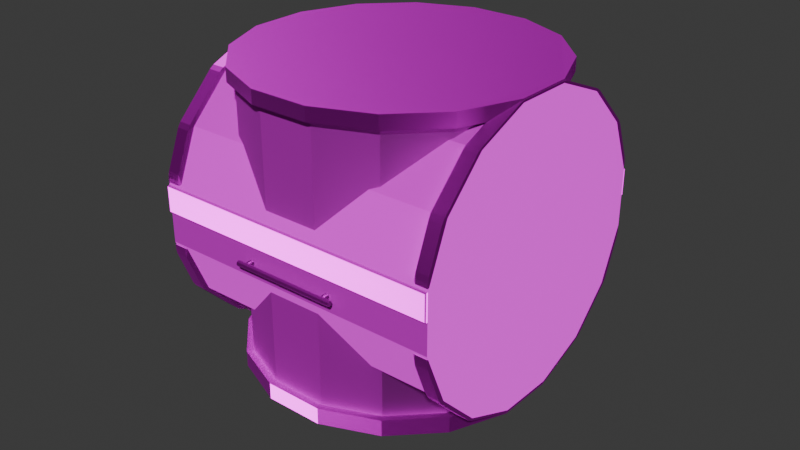 # Source: Module-3-Centre-2.blend  (saved by Blender 4.5.90; exported with 4.5.12 LTS)
import bpy
from mathutils import Matrix  # noqa: F401  (used for matrix-valued properties, if any)

bpy.ops.wm.read_factory_settings(use_empty=True)
scene = bpy.context.scene
scene.name = 'Scene'

# ---- collections
col_collection = bpy.data.collections.new('Collection'); scene.collection.children.link(col_collection)

# ---- images (referenced by path relative to the original .blend; pixels are not part of the script)
import os
ASSET_DIR = os.environ.get("B2B_ASSET_DIR", "")  # directory of the original .blend (textures are referenced by path, not embedded)
HERE = os.path.dirname(os.path.abspath(__file__))  # packed textures are extracted next to this script under _unpacked/

def load_image(name, relpath, width, height, colorspace="sRGB"):
    """Load a texture the original file referenced (path relative to the .blend, or extracted next to this script)."""
    p = next((c for c in (os.path.join(HERE, relpath), os.path.join(ASSET_DIR, relpath)) if relpath and os.path.exists(c)), "")
    if p:
        img = bpy.data.images.load(p, check_existing=True)
        img.name = name
    else:  # same state as the original file: an image datablock whose file is absent (Cycles renders it pink)
        img = bpy.data.images.new(name, width, height)
        img.source = "FILE"
        img.filepath = "//" + (relpath or name)
    img.colorspace_settings.name = colorspace
    return img
img_cushion_jpg = load_image('cushion.jpg', 'cushion.jpg', 1024, 1024, 'sRGB')
img_cushion_normal_jpg = load_image('cushion_normal.jpg', 'cushion_normal.jpg', 1024, 1024, 'sRGB')
img_galvanized_steel_jpg = load_image('galvanized_steel.jpg', 'galvanized_steel.jpg', 1024, 1024, 'sRGB')
img_steel_normal_jpg = load_image('steel_normal.jpg', 'steel_normal.jpg', 1024, 1024, 'sRGB')
img_snow_jpg = load_image('snow.jpg', 'snow.jpg', 1024, 1024, 'sRGB')
img_fabric_normal_jpg = load_image('fabric_normal.jpg', 'fabric_normal.jpg', 1024, 1024, 'sRGB')
img_aluminum_jpg = load_image('aluminum.jpg', 'aluminum.jpg', 1024, 1024, 'sRGB')
img_caution_tape_jpg = load_image('caution_tape.jpg', 'caution_tape.jpg', 1024, 1024, 'sRGB')
img_checkered_normal_jpg = load_image('checkered_normal.jpg', 'checkered_normal.jpg', 1024, 1024, 'sRGB')

# ---- materials (node trees are filled in below, after node groups)
mat_cushion_material = bpy.data.materials.new('Cushion_Material')
mat_metallic_material = bpy.data.materials.new('Metallic Material')
mat_hull_material = bpy.data.materials.new('Hull Material')
mat_aluminum_material = bpy.data.materials.new('Aluminum Material')
mat_bar_material = bpy.data.materials.new('Bar_Material')

# ---- material node trees
mat_cushion_material.use_nodes = True; mat_cushion_material.node_tree.nodes.clear()
_N = mat_cushion_material.node_tree.nodes; _L = mat_cushion_material.node_tree.links
n0 = _N.new('ShaderNodeBsdfPrincipled'); n0.name = 'Principled BSDF'; n0.location = (-200, 100)
n0.inputs[2].default_value = 1.0
n1 = _N.new('ShaderNodeOutputMaterial'); n1.name = 'Material Output'; n1.location = (200, 100)
n2 = _N.new('ShaderNodeTexImage'); n2.name = 'Image Texture'; n2.location = (-591, 81)
n2.image = img_cushion_jpg
n3 = _N.new('ShaderNodeTexImage'); n3.name = 'Image Texture.001'; n3.location = (-709, -223)
n3.image = img_cushion_normal_jpg
n4 = _N.new('ShaderNodeNormalMap'); n4.name = 'Normal Map'; n4.location = (-441, -231)
n5 = _N.new('ShaderNodeTexCoord'); n5.name = 'Texture Coordinate'; n5.location = (-1170, -102)
n6 = _N.new('ShaderNodeMapping'); n6.name = 'Mapping'; n6.location = (-970, -165)
n6.inputs[3].default_value = (20.0, 20.0, 20.0)
_L.new(n0.outputs[0], n1.inputs[0])
_L.new(n3.outputs[0], n4.inputs[1])
_L.new(n5.outputs[2], n6.inputs[0])
_L.new(n6.outputs[0], n2.inputs[0])
_L.new(n6.outputs[0], n3.inputs[0])
_L.new(n2.outputs[0], n0.inputs[0])
_L.new(n4.outputs[0], n0.inputs[5])
n1.is_active_output = True
mat_metallic_material.use_nodes = True; mat_metallic_material.node_tree.nodes.clear()
_N = mat_metallic_material.node_tree.nodes; _L = mat_metallic_material.node_tree.links
n0 = _N.new('ShaderNodeBsdfPrincipled'); n0.name = 'Principled BSDF'; n0.location = (-200, 100)
n0.inputs[1].default_value = 1.0
n1 = _N.new('ShaderNodeOutputMaterial'); n1.name = 'Material Output'; n1.location = (200, 100)
n2 = _N.new('ShaderNodeTexImage'); n2.name = 'Image Texture'; n2.location = (-630, 94)
n2.image = img_galvanized_steel_jpg
n3 = _N.new('ShaderNodeTexImage'); n3.name = 'Image Texture.001'; n3.location = (-747, -210)
n3.image = img_steel_normal_jpg
n4 = _N.new('ShaderNodeNormalMap'); n4.name = 'Normal Map'; n4.location = (-480, -218)
n5 = _N.new('ShaderNodeTexCoord'); n5.name = 'Texture Coordinate'; n5.location = (-1209, -89)
n6 = _N.new('ShaderNodeMapping'); n6.name = 'Mapping'; n6.location = (-1009, -152)
n6.inputs[3].default_value = (2.5, 2.5, 2.5)
_L.new(n0.outputs[0], n1.inputs[0])
_L.new(n2.outputs[0], n0.inputs[0])
_L.new(n3.outputs[0], n4.inputs[1])
_L.new(n4.outputs[0], n0.inputs[5])
_L.new(n5.outputs[2], n6.inputs[0])
_L.new(n6.outputs[0], n2.inputs[0])
_L.new(n6.outputs[0], n3.inputs[0])
n1.is_active_output = True
mat_hull_material.use_nodes = True; mat_hull_material.node_tree.nodes.clear()
_N = mat_hull_material.node_tree.nodes; _L = mat_hull_material.node_tree.links
n0 = _N.new('ShaderNodeBsdfPrincipled'); n0.name = 'Principled BSDF'; n0.location = (-200, 100)
n0.inputs[1].default_value = 0.2
n0.inputs[2].default_value = 0.8
n1 = _N.new('ShaderNodeOutputMaterial'); n1.name = 'Material Output'; n1.location = (200, 100)
n2 = _N.new('ShaderNodeTexImage'); n2.name = 'Image Texture'; n2.location = (-551, 83)
n2.image = img_snow_jpg
n3 = _N.new('ShaderNodeTexImage'); n3.name = 'Image Texture.001'; n3.location = (-669, -221)
n3.image = img_fabric_normal_jpg
n4 = _N.new('ShaderNodeNormalMap'); n4.name = 'Normal Map'; n4.location = (-401, -229)
n5 = _N.new('ShaderNodeTexCoord'); n5.name = 'Texture Coordinate'; n5.location = (-1130, -100)
n6 = _N.new('ShaderNodeMapping'); n6.name = 'Mapping'; n6.location = (-930, -163)
n6.inputs[3].default_value = (3.0, 3.0, 3.0)
_L.new(n0.outputs[0], n1.inputs[0])
_L.new(n3.outputs[0], n4.inputs[1])
_L.new(n5.outputs[2], n6.inputs[0])
_L.new(n6.outputs[0], n2.inputs[0])
_L.new(n6.outputs[0], n3.inputs[0])
_L.new(n2.outputs[0], n0.inputs[0])
_L.new(n4.outputs[0], n0.inputs[5])
n1.is_active_output = True
mat_aluminum_material.use_nodes = True; mat_aluminum_material.node_tree.nodes.clear()
_N = mat_aluminum_material.node_tree.nodes; _L = mat_aluminum_material.node_tree.links
n0 = _N.new('ShaderNodeBsdfPrincipled'); n0.name = 'Principled BSDF'; n0.location = (-200, 100)
n1 = _N.new('ShaderNodeOutputMaterial'); n1.name = 'Material Output'; n1.location = (200, 100)
n2 = _N.new('ShaderNodeTexImage'); n2.name = 'Image Texture'; n2.location = (-584, 102)
n2.image = img_aluminum_jpg
n3 = _N.new('ShaderNodeTexImage'); n3.name = 'Image Texture.001'; n3.location = (-701, -202)
n3.image = img_steel_normal_jpg
n4 = _N.new('ShaderNodeNormalMap'); n4.name = 'Normal Map'; n4.location = (-434, -210)
n5 = _N.new('ShaderNodeTexCoord'); n5.name = 'Texture Coordinate'; n5.location = (-1162, -81)
n6 = _N.new('ShaderNodeMapping'); n6.name = 'Mapping'; n6.location = (-963, -144)
n6.inputs[3].default_value = (2.5, 2.5, 2.5)
_L.new(n0.outputs[0], n1.inputs[0])
_L.new(n3.outputs[0], n4.inputs[1])
_L.new(n5.outputs[2], n6.inputs[0])
_L.new(n6.outputs[0], n2.inputs[0])
_L.new(n6.outputs[0], n3.inputs[0])
_L.new(n4.outputs[0], n0.inputs[5])
_L.new(n2.outputs[0], n0.inputs[0])
n1.is_active_output = True
mat_bar_material.use_nodes = True; mat_bar_material.node_tree.nodes.clear()
_N = mat_bar_material.node_tree.nodes; _L = mat_bar_material.node_tree.links
n0 = _N.new('ShaderNodeBsdfPrincipled'); n0.name = 'Principled BSDF'; n0.location = (-200, 100)
n0.inputs[1].default_value = 1.0
n1 = _N.new('ShaderNodeOutputMaterial'); n1.name = 'Material Output'; n1.location = (200, 100)
n2 = _N.new('ShaderNodeTexImage'); n2.name = 'Image Texture'; n2.location = (-816, 105)
n2.image = img_caution_tape_jpg
n3 = _N.new('ShaderNodeTexImage'); n3.name = 'Image Texture.001'; n3.location = (-754, -202)
n3.image = img_checkered_normal_jpg
n4 = _N.new('ShaderNodeNormalMap'); n4.name = 'Normal Map'; n4.location = (-485, -223)
n5 = _N.new('ShaderNodeTexCoord'); n5.name = 'Texture Coordinate'; n5.location = (-1226, -12)
n6 = _N.new('ShaderNodeMapping'); n6.name = 'Mapping'; n6.location = (-1053, -81)
n6.inputs[2].default_value = (0.0, 0.0, 1.571)
n6.inputs[3].default_value = (1.0, 10.0, 1.0)
_L.new(n0.outputs[0], n1.inputs[0])
_L.new(n3.outputs[0], n4.inputs[1])
_L.new(n5.outputs[2], n6.inputs[0])
_L.new(n6.outputs[0], n2.inputs[0])
_L.new(n6.outputs[0], n3.inputs[0])
_L.new(n2.outputs[0], n0.inputs[0])
_L.new(n4.outputs[0], n0.inputs[5])
n1.is_active_output = True

# ---- world
world_world = bpy.data.worlds.new('World'); scene.world = world_world
world_world.use_nodes = True; world_world.node_tree.nodes.clear()
_N = world_world.node_tree.nodes; _L = world_world.node_tree.links
n0 = _N.new('ShaderNodeOutputWorld'); n0.name = 'World Output'; n0.location = (200, 100)
n1 = _N.new('ShaderNodeBackground'); n1.name = 'Background'; n1.location = (-200, 100)
n1.inputs[0].default_value = (0.05088, 0.05088, 0.05088, 1.0)
_L.new(n1.outputs[0], n0.inputs[0])
n0.is_active_output = True
world_world.color = (0.05088, 0.05088, 0.05088)
world_world.sun_shadow_jitter_overblur = 0.0

# ---- meshes
me_cylinder_006 = bpy.data.meshes.new('Cylinder.006')
me_cylinder_006.from_pydata([(-0.6859, -0.6859, 1.087), (-0.8962, -0.3712, 1.087), (0.6859, 0.6859, 1.087), (0.8962, 0.3712, 1.087), (-0.3712, -0.8962, 1.087), (0.3712, 0.8962, 1.087), (3.035e-09, -0.97, 1.087), (-0.3712, 0.8962, 1.087), (-2.677e-08, 0.97, 1.087), (0.3712, -0.8962, 1.087), (-0.6859, 0.6859, 1.087), (0.6859, -0.6859, 1.087), (-0.8962, 0.3712, 1.087), (0.8962, -0.3712, 1.087), (-0.97, 5.269e-08, 1.087), (0.97, 8.25e-08, 1.087), (-0.8962, -0.3712, 1.991), (0.8962, 0.3712, 1.991), (-4.501e-08, 0.97, 1.991), (-0.6859, -0.6859, 1.991), (0.6859, 0.6859, 1.991), (-0.3712, -0.8962, 1.991), (0.3712, 0.8962, 1.991), (-1.521e-08, -0.97, 1.991), (-0.3712, 0.8962, 1.991), (0.3712, -0.8962, 1.991), (-0.6859, 0.6859, 1.991), (0.6859, -0.6859, 1.991), (-0.8962, 0.3712, 1.991), (0.8962, -0.3712, 1.991), (-0.97, 3.472e-07, 1.991), (0.97, 3.77e-07, 1.991)], [], [(1, 0, 19, 16), (3, 2, 20, 17), (0, 4, 21, 19), (2, 5, 22, 20), (4, 6, 23, 21), (8, 7, 24, 18), (5, 8, 18, 22), (6, 9, 25, 23), (7, 10, 26, 24), (9, 11, 27, 25), (10, 12, 28, 26), (11, 13, 29, 27), (12, 14, 30, 28), (13, 15, 31, 29), (14, 1, 16, 30), (15, 3, 17, 31)])
_uv = me_cylinder_006.uv_layers.new(name='UVMap')
_uv.uv.foreach_set('vector', [0.311, 0.7153, 0.2915, 0.7153, 0.2915, 0.6493, 0.311, 0.6493, 0.2441, 0.8541, 0.2246, 0.8541, 0.2246, 0.7881, 0.2441, 0.7881, 0.3702, 0.9791, 0.3446, 0.9791, 0.3446, 0.9131, 0.3702, 0.9131, 0.2246, 0.8541, 0.1991, 0.8541, 0.1991, 0.7881, 0.2246, 0.7881, 0.3446, 0.9791, 0.317, 0.9791, 0.317, 0.9131, 0.3446, 0.9131, 0.1714, 0.8541, 0.1459, 0.8541, 0.1459, 0.7881, 0.1714, 0.7881, 0.1991, 0.8541, 0.1714, 0.8541, 0.1714, 0.7881, 0.1991, 0.7881, 0.317, 0.9791, 0.2915, 0.9791, 0.2915, 0.9131, 0.317, 0.9131, 0.4092, 0.7153, 0.3897, 0.7153, 0.3897, 0.6493, 0.4092, 0.6493, 0.3897, 0.8472, 0.3702, 0.8472, 0.3702, 0.7812, 0.3897, 0.7812, 0.3897, 0.7153, 0.3642, 0.7153, 0.3642, 0.6493, 0.3897, 0.6493, 0.3702, 0.8472, 0.3446, 0.8472, 0.3446, 0.7812, 0.3702, 0.7812, 0.3642, 0.7153, 0.3365, 0.7153, 0.3365, 0.6493, 0.3642, 0.6493, 0.3446, 0.8472, 0.317, 0.8472, 0.317, 0.7812, 0.3446, 0.7812, 0.3365, 0.7153, 0.311, 0.7153, 0.311, 0.6493, 0.3365, 0.6493, 0.317, 0.8472, 0.2915, 0.8472, 0.2915, 0.7812, 0.317, 0.7812])
me_cylinder_006.materials.append(mat_cushion_material)
me_cylinder_006.update()
me_cylinder_004 = bpy.data.meshes.new('Cylinder.004')
me_cylinder_004.from_pydata([(0.0, -1.0, -1.0), (0.0, -1.0, 1.0), (-0.3827, -0.9239, -1.0), (-0.3827, -0.9239, 1.0), (-0.7071, -0.7071, -1.0), (-0.7071, -0.7071, 1.0), (-0.9239, -0.3827, -1.0), (-0.9239, -0.3827, 1.0), (-1.0, 0.0, -1.0), (-1.0, 0.0, 1.0), (-0.9239, 0.3827, -1.0), (-0.9239, 0.3827, 1.0), (-0.7071, 0.7071, -1.0), (-0.7071, 0.7071, 1.0), (-0.3827, 0.9239, -1.0), (-0.3827, 0.9239, 1.0)], [], [(0, 1, 3, 2), (2, 3, 5, 4), (4, 5, 7, 6), (6, 7, 9, 8), (8, 9, 11, 10), (10, 11, 13, 12), (12, 13, 15, 14)])
_uv = me_cylinder_004.uv_layers.new(name='UVMap')
_uv.uv.foreach_set('vector', [0.9055, 0.8775, 0.9055, 0.7315, 0.9334, 0.7315, 0.9334, 0.8775, 0.9334, 0.8775, 0.9334, 0.7315, 0.9613, 0.7315, 0.9613, 0.8775, 0.9613, 0.8775, 0.9613, 0.7315, 0.985, 0.7315, 0.985, 0.8775, -4.349e-09, 0.7295, -4.349e-09, 0.5836, 0.0263, 0.5836, 0.0263, 0.7295, 0.0263, 0.7295, 0.0263, 0.5836, 0.05477, 0.5836, 0.05477, 0.7295, 0.05477, 0.7295, 0.05477, 0.5836, 0.08107, 0.5836, 0.08107, 0.7295, 0.08107, 0.7295, 0.08107, 0.5836, 0.1012, 0.5836, 0.1012, 0.7295])
me_cylinder_004.materials.append(mat_cushion_material)
me_cylinder_004.update()
me_cylinder_005 = bpy.data.meshes.new('Cylinder.005')
me_cylinder_005.from_pydata([(0.0, -1.0, -1.0), (0.0, -1.0, 1.0), (-0.3827, 0.9239, -1.0), (-0.3827, 0.9239, 1.0), (-0.2071, 0.9589, -1.0), (-0.2071, 0.9589, 1.0), (0.1756, -0.965, -1.0), (0.1756, -0.965, 1.0), (-0.2093, 0.9692, -1.0), (-0.2179, 0.9748, -0.9928), (-0.211, 0.9725, -0.999), (-0.2141, 0.9746, -0.9964), (-0.2179, 0.9748, 0.9928), (-0.2093, 0.9692, 1.0), (-0.2141, 0.9746, 0.9964), (-0.211, 0.9725, 0.999), (0.1717, -0.9838, -0.9928), (0.1775, -0.9753, -1.0), (0.1751, -0.9822, -0.9964), (0.1772, -0.979, -0.999), (0.1775, -0.9753, 1.0), (0.1717, -0.9838, 0.9928), (0.1772, -0.979, 0.999), (0.1751, -0.9822, 0.9964), (0.01054, -1.016, -0.9928), (0.002042, -1.01, -1.0), (0.006804, -1.016, -0.9964), (0.003695, -1.014, -0.999), (0.002042, -1.01, 1.0), (0.01054, -1.016, 0.9928), (0.003695, -1.014, 0.999), (0.006804, -1.016, 0.9964), (-0.379, 0.9427, -0.9928), (-0.3847, 0.9342, -1.0), (-0.3824, 0.941, -0.9964), (-0.3845, 0.9379, -0.999), (-0.3847, 0.9342, 1.0), (-0.379, 0.9427, 0.9928), (-0.3845, 0.9379, 0.999), (-0.3824, 0.941, 0.9964)], [], [(9, 12, 14, 11), (11, 14, 15, 10), (10, 15, 13, 8), (21, 16, 18, 23), (23, 18, 19, 22), (22, 19, 17, 20), (16, 24, 26, 18), (18, 26, 27, 19), (19, 27, 25, 17), (29, 21, 23, 31), (31, 23, 22, 30), (30, 22, 20, 28), (28, 25, 27, 30), (30, 27, 26, 31), (31, 26, 24, 29), (37, 32, 34, 39), (39, 34, 35, 38), (38, 35, 33, 36), (32, 9, 11, 34), (34, 11, 10, 35), (35, 10, 8, 33), (12, 37, 39, 14), (14, 39, 38, 15), (15, 38, 36, 13), (13, 5, 4, 8), (32, 37, 12, 9), (33, 8, 4, 2), (36, 3, 5, 13), (17, 6, 7, 20), (16, 21, 29, 24), (25, 0, 6, 17), (20, 7, 1, 28), (1, 0, 25, 28), (2, 3, 36, 33)])
_uv = me_cylinder_005.uv_layers.new(name='UVMap')
_uv.uv.foreach_set('vector', [0.1408, 0.7289, 0.1408, 0.584, 0.1411, 0.5838, 0.1411, 0.7292, 0.1411, 0.7292, 0.1411, 0.5838, 0.1413, 0.5836, 0.1413, 0.7294, 0.7217, 0.7268, 0.7217, 0.581, 0.7219, 0.5809, 0.7219, 0.7268, 0.1159, 0.584, 0.1159, 0.7289, 0.1156, 0.7292, 0.1156, 0.5838, 0.1156, 0.5838, 0.1156, 0.7292, 0.1154, 0.7294, 0.1154, 0.5836, 0.7237, 0.581, 0.7237, 0.7268, 0.7235, 0.7268, 0.7235, 0.5809, 0.1159, 0.7289, 0.1279, 0.7289, 0.1282, 0.7292, 0.1156, 0.7292, 0.1156, 0.7292, 0.1282, 0.7292, 0.1283, 0.7294, 0.1154, 0.7294, 0.4361, 0.5963, 0.4361, 0.5834, 0.4363, 0.5834, 0.4363, 0.5964, 0.1279, 0.584, 0.1159, 0.584, 0.1156, 0.5838, 0.1282, 0.5838, 0.1282, 0.5838, 0.1156, 0.5838, 0.1154, 0.5836, 0.1283, 0.5836, 0.4361, 0.5834, 0.4361, 0.5963, 0.4358, 0.5964, 0.4358, 0.5834, 0.7209, 0.5809, 0.7209, 0.7268, 0.7206, 0.7268, 0.7206, 0.581, 0.1283, 0.5836, 0.1283, 0.7294, 0.1282, 0.7292, 0.1282, 0.5838, 0.1282, 0.5838, 0.1282, 0.7292, 0.1279, 0.7289, 0.1279, 0.584, 0.1288, 0.584, 0.1288, 0.7289, 0.1285, 0.7292, 0.1285, 0.5838, 0.1285, 0.5838, 0.1285, 0.7292, 0.1283, 0.7294, 0.1283, 0.5836, 0.725, 0.581, 0.725, 0.7268, 0.7247, 0.7268, 0.7247, 0.5809, 0.1288, 0.7289, 0.1408, 0.7289, 0.1411, 0.7292, 0.1285, 0.7292, 0.1285, 0.7292, 0.1411, 0.7292, 0.1413, 0.7294, 0.1283, 0.7294, 0.435, 0.5834, 0.435, 0.5964, 0.4348, 0.5964, 0.4348, 0.5834, 0.1408, 0.584, 0.1288, 0.584, 0.1285, 0.5838, 0.1411, 0.5838, 0.1411, 0.5838, 0.1285, 0.5838, 0.1283, 0.5836, 0.1413, 0.5836, 0.433, 0.5964, 0.433, 0.5834, 0.4332, 0.5834, 0.4332, 0.5964, 0.7219, 0.5809, 0.7227, 0.5809, 0.7227, 0.7268, 0.7219, 0.7268, 0.1288, 0.7289, 0.1288, 0.584, 0.1408, 0.584, 0.1408, 0.7289, 0.4348, 0.5834, 0.4348, 0.5964, 0.434, 0.5964, 0.434, 0.5834, 0.4332, 0.5834, 0.434, 0.5834, 0.434, 0.5964, 0.4332, 0.5964, 0.7235, 0.7268, 0.7227, 0.7268, 0.7227, 0.5809, 0.7235, 0.5809, 0.1159, 0.7289, 0.1159, 0.584, 0.1279, 0.584, 0.1279, 0.7289, 0.4363, 0.5834, 0.4371, 0.5834, 0.4371, 0.5964, 0.4363, 0.5964, 0.4358, 0.5964, 0.435, 0.5964, 0.435, 0.5834, 0.4358, 0.5834, 0.7217, 0.5809, 0.7217, 0.7268, 0.7209, 0.7268, 0.7209, 0.5809, 0.7239, 0.7268, 0.7239, 0.5809, 0.7247, 0.5809, 0.7247, 0.7268])
me_cylinder_005.materials.append(mat_metallic_material)
me_cylinder_005.update()
me_cylinder = bpy.data.meshes.new('Cylinder')
me_cylinder.from_pydata([(0.0, 1.0, -1.0), (0.0, 1.0, 1.0), (0.3827, 0.9239, -1.0), (0.3827, 0.9239, 1.0), (0.7071, 0.7071, -1.0), (0.7071, 0.7071, 1.0), (0.9239, 0.3827, -1.0), (0.9239, 0.3827, 1.0), (1.0, 0.0, -1.0), (1.0, 0.0, 1.0), (0.9239, -0.3827, -1.0), (0.9239, -0.3827, 1.0), (0.7071, -0.7071, -1.0), (0.7071, -0.7071, 1.0), (0.3827, -0.9239, -1.0), (0.3827, -0.9239, 1.0), (0.0, -1.0, -1.0), (0.0, -1.0, 1.0), (-0.3827, -0.9239, -1.0), (-0.3827, -0.9239, 1.0), (-0.7071, -0.7071, -1.0), (-0.7071, -0.7071, 1.0), (-0.9239, -0.3827, -1.0), (-0.9239, -0.3827, 1.0), (-1.0, 0.0, -1.0), (-1.0, 0.0, 1.0), (-0.9239, 0.3827, -1.0), (-0.9239, 0.3827, 1.0), (-0.7071, 0.7071, -1.0), (-0.7071, 0.7071, 1.0), (-0.3827, 0.9239, -1.0), (-0.3827, 0.9239, 1.0), (-0.2071, 0.9589, -1.0), (-0.2071, 0.9589, 1.0), (0.1756, -0.965, -1.0), (0.1756, -0.965, 1.0)], [], [(0, 1, 3, 2), (2, 3, 5, 4), (4, 5, 7, 6), (6, 7, 9, 8), (8, 9, 11, 10), (10, 11, 13, 12), (12, 13, 15, 14), (3, 1, 31, 29, 27, 25, 23, 21, 19, 17, 15, 13, 11, 9, 7, 5), (0, 2, 4, 6, 8, 10, 12, 14, 16, 18, 20, 22, 24, 26, 28, 30), (15, 14, 34, 35), (0, 1, 33, 32)])
_uv = me_cylinder.uv_layers.new(name='UVMap')
_uv.uv.foreach_set('vector', [0.9078, 0.1459, 0.9078, 0.0, 0.9363, 0.0, 0.9363, 0.1459, 0.9363, 0.1459, 0.9363, 0.0, 0.9626, 0.0, 0.9626, 0.1459, 0.8251, 0.7315, 0.8251, 0.5856, 0.8514, 0.5856, 0.8514, 0.7315, 0.8514, 0.7315, 0.8514, 0.5856, 0.8799, 0.5856, 0.8799, 0.7315, 0.8799, 0.7315, 0.8799, 0.5856, 0.9062, 0.5856, 0.9062, 0.7315, 0.2017, 1.0, 0.2017, 0.8541, 0.2254, 0.8541, 0.2254, 1.0, 0.2254, 1.0, 0.2254, 0.8541, 0.2533, 0.8541, 0.2533, 1.0, 0.01089, 0.5525, 8.035e-09, 0.5262, 8.412e-09, 0.4978, 0.01089, 0.4715, 0.03103, 0.4513, 0.05733, 0.4404, 0.0858, 0.4404, 0.1121, 0.4513, 0.1322, 0.4715, 0.1431, 0.4978, 0.1431, 0.5262, 0.1322, 0.5525, 0.1121, 0.5727, 0.0858, 0.5836, 0.05733, 0.5836, 0.03103, 0.5727, 0.5818, 0.5236, 0.5818, 0.4951, 0.5927, 0.4688, 0.6129, 0.4487, 0.6392, 0.4378, 0.6676, 0.4378, 0.6939, 0.4487, 0.7141, 0.4688, 0.725, 0.4951, 0.725, 0.5236, 0.7141, 0.5499, 0.6939, 0.57, 0.6676, 0.5809, 0.6392, 0.5809, 0.6129, 0.57, 0.5927, 0.5499, 0.1154, 0.5836, 0.1154, 0.7295, 0.1012, 0.7295, 0.1012, 0.5836, 0.4092, 0.7293, 0.4092, 0.5834, 0.4243, 0.5834, 0.4243, 0.7293])
me_cylinder.materials.append(mat_hull_material)
me_cylinder.update()
me_cylinder_002 = bpy.data.meshes.new('Cylinder.002')
me_cylinder_002.from_pydata([(-0.3827, -0.9239, -0.1017), (-0.7071, -0.7071, -0.1017), (-0.9239, -0.3827, -0.1017), (-1.0, -1.49e-08, -0.1017), (-0.9239, 0.3827, -0.1017), (-0.7071, 0.7071, -0.1017), (-0.01873, -1.004, -0.08372), (-0.02547, -0.9949, -0.1017), (-0.4014, 0.9202, -0.08372), (-0.4043, 0.9095, -0.1017), (-0.04798, -1.01, -0.08559), (-0.0855, -1.01, -0.08682), (-0.03041, -0.9956, -0.1019), (-0.3536, -0.9608, -0.08682), (-0.3883, -0.9467, -0.08682), (-0.3804, -0.9312, -0.1026), (-0.6945, -0.7421, -0.08682), (-0.721, -0.7156, -0.08682), (-0.7077, -0.7118, -0.1025), (-0.9256, -0.4094, -0.08682), (-0.94, -0.3747, -0.08682), (-0.926, -0.3845, -0.1024), (-1.012, -0.0135, -0.08682), (-1.012, 0.02397, -0.08682), (-1.003, 0.0008781, -0.1024), (-0.94, 0.3852, -0.08682), (-0.9256, 0.4198, -0.08682), (-0.9263, 0.3868, -0.1025), (-0.721, 0.7261, -0.08682), (-0.6944, 0.7523, -0.08682), (-0.7078, 0.7147, -0.1026), (-0.4093, 0.9081, -0.1019), (-0.4655, 0.9003, -0.08682), (-0.4307, 0.9144, -0.08559), (-0.3827, -0.9239, -4.36e-15), (-0.7071, -0.7071, -6.28e-15), (-0.9239, -0.3827, 2.98e-08), (-1.0, -1.49e-08, 2.98e-08), (-0.9239, 0.3827, -5.885e-15), (-0.7071, 0.7071, -3.768e-15), (-0.01873, -1.004, -2.98e-08), (-0.02547, -0.9949, -2.98e-08), (-0.4043, 0.9095, -2.235e-08), (-0.4014, 0.9202, -2.98e-08), (-0.0855, -1.01, -2.235e-08), (-0.04798, -1.01, -2.98e-08), (-0.3883, -0.9467, -4.441e-15), (-0.3536, -0.9608, -4.219e-15), (-0.721, -0.7156, -6.394e-15), (-0.6945, -0.7421, -6.253e-15), (-0.94, -0.3747, 2.98e-08), (-0.9256, -0.4094, 2.98e-08), (-1.012, 0.02397, 2.98e-08), (-1.012, -0.0135, 2.98e-08), (-0.9256, 0.4198, -5.831e-15), (-0.94, 0.3852, -5.995e-15), (-0.6944, 0.7523, -3.597e-15), (-0.721, 0.7261, -3.833e-15), (-0.4307, 0.9144, -2.235e-08), (-0.4655, 0.9003, -2.235e-08), (-0.3827, -0.9239, -1.898), (-0.7071, -0.7071, -1.898), (-0.9239, -0.3827, -1.898), (-1.0, -1.493e-08, -1.898), (-0.9239, 0.3827, -1.898), (-0.7071, 0.7071, -1.898), (-0.01873, -1.004, -1.916), (-0.02547, -0.9949, -1.898), (-0.4014, 0.9202, -1.916), (-0.4043, 0.9095, -1.898), (-0.04798, -1.01, -1.914), (-0.03041, -0.9956, -1.898), (-0.0855, -1.01, -1.913), (-0.3804, -0.9312, -1.897), (-0.3883, -0.9467, -1.913), (-0.3536, -0.9608, -1.913), (-0.7077, -0.7118, -1.897), (-0.721, -0.7156, -1.913), (-0.6945, -0.7421, -1.913), (-0.926, -0.3845, -1.898), (-0.94, -0.3747, -1.913), (-0.9256, -0.4094, -1.913), (-1.003, 0.0008782, -1.898), (-1.012, 0.02397, -1.913), (-1.012, -0.0135, -1.913), (-0.9263, 0.3868, -1.897), (-0.9256, 0.4198, -1.913), (-0.94, 0.3852, -1.913), (-0.7078, 0.7147, -1.897), (-0.6944, 0.7523, -1.913), (-0.721, 0.7261, -1.913), (-0.4093, 0.9081, -1.898), (-0.4307, 0.9144, -1.914), (-0.4655, 0.9003, -1.913), (-0.3827, -0.9239, -2.0), (-0.7071, -0.7071, -2.0), (-0.9239, -0.3827, -2.0), (-1.0, -1.493e-08, -2.0), (-0.9239, 0.3827, -2.0), (-0.7071, 0.7071, -2.0), (-0.01873, -1.004, -2.0), (-0.02547, -0.9949, -2.0), (-0.4043, 0.9095, -2.0), (-0.4014, 0.9202, -2.0), (-0.0855, -1.01, -2.0), (-0.04798, -1.01, -2.0), (-0.3883, -0.9467, -2.0), (-0.3536, -0.9608, -2.0), (-0.721, -0.7156, -2.0), (-0.6945, -0.7421, -2.0), (-0.94, -0.3747, -2.0), (-0.9256, -0.4094, -2.0), (-1.012, 0.02397, -2.0), (-1.012, -0.0135, -2.0), (-0.9256, 0.4198, -2.0), (-0.94, 0.3852, -2.0), (-0.6944, 0.7523, -2.0), (-0.721, 0.7261, -2.0), (-0.4307, 0.9144, -2.0), (-0.4655, 0.9003, -2.0), (0.7065, -0.7077, -0.1017), (0.9235, -0.3835, -0.1017), (1.0, -0.0008819, -0.1017), (0.9242, 0.3819, -0.1017), (0.7077, 0.7065, -0.1017), (0.3835, 0.9235, -0.1017), (0.4006, -0.9205, -0.08372), (0.4035, -0.9098, -0.1017), (0.01961, 1.004, -0.08372), (0.02635, 0.9949, -0.1017), (0.4299, -0.9147, -0.08559), (0.4647, -0.9007, -0.08682), (0.4083, -0.9085, -0.1019), (0.6937, -0.7529, -0.08682), (0.7204, -0.7267, -0.08682), (0.7072, -0.7153, -0.1026), (0.9253, -0.4206, -0.08682), (0.9396, -0.386, -0.08682), (0.9259, -0.3876, -0.1025), (1.012, -0.02486, -0.08682), (1.012, 0.01261, -0.08682), (1.003, -0.001762, -0.1024), (0.9403, 0.3739, -0.08682), (0.926, 0.4085, -0.08682), (0.9263, 0.3837, -0.1024), (0.7216, 0.715, -0.08682), (0.6952, 0.7415, -0.08682), (0.7084, 0.7112, -0.1025), (0.3891, 0.9464, -0.08682), (0.3544, 0.9605, -0.08682), (0.3813, 0.9308, -0.1026), (0.03152, 0.9956, -0.1019), (0.08641, 1.01, -0.08682), (0.0489, 1.01, -0.08559), (0.7065, -0.7077, -8.675e-08), (0.9235, -0.3835, -1.299e-07), (1.0, -0.0008819, -1.234e-07), (0.9242, 0.3819, -1.235e-07), (0.7077, 0.7065, -1.3e-07), (0.3835, 0.9235, -8.686e-08), (0.4006, -0.9205, -6.32e-08), (0.4035, -0.9098, -6.397e-08), (0.02635, 0.9949, -5.665e-08), (0.01961, 1.004, -6.334e-08), (0.4647, -0.9007, -6.617e-08), (0.4299, -0.9147, -6.786e-08), (0.7204, -0.7267, -8.83e-08), (0.6937, -0.7529, -8.341e-08), (0.9396, -0.386, -1.323e-07), (0.9253, -0.4206, -1.29e-07), (1.012, 0.01261, -1.257e-07), (1.012, -0.02486, -1.245e-07), (0.926, 0.4085, -1.245e-07), (0.9403, 0.3739, -1.257e-07), (0.6952, 0.7415, -1.291e-07), (0.7216, 0.715, -1.323e-07), (0.3544, 0.9605, -8.354e-08), (0.3891, 0.9464, -8.842e-08), (0.0489, 1.01, -6.055e-08), (0.08641, 1.01, -6.631e-08), (0.7065, -0.7077, -1.898), (0.9235, -0.3835, -1.898), (1.0, -0.0008819, -1.898), (0.9242, 0.3819, -1.898), (0.7077, 0.7065, -1.898), (0.3835, 0.9235, -1.898), (0.4006, -0.9205, -1.916), (0.4035, -0.9098, -1.898), (0.01961, 1.004, -1.916), (0.02635, 0.9949, -1.898), (0.4299, -0.9147, -1.914), (0.4083, -0.9085, -1.898), (0.4647, -0.9007, -1.913), (0.7072, -0.7153, -1.897), (0.7204, -0.7267, -1.913), (0.6937, -0.7529, -1.913), (0.9259, -0.3876, -1.897), (0.9396, -0.386, -1.913), (0.9253, -0.4206, -1.913), (1.003, -0.001762, -1.898), (1.012, 0.01261, -1.913), (1.012, -0.02486, -1.913), (0.9263, 0.3837, -1.898), (0.926, 0.4085, -1.913), (0.9403, 0.3739, -1.913), (0.7084, 0.7112, -1.897), (0.6952, 0.7415, -1.913), (0.7216, 0.715, -1.913), (0.3813, 0.9308, -1.897), (0.3544, 0.9605, -1.913), (0.3891, 0.9464, -1.913), (0.03152, 0.9956, -1.898), (0.0489, 1.01, -1.914), (0.08641, 1.01, -1.913), (0.7065, -0.7077, -2.0), (0.9235, -0.3835, -2.0), (1.0, -0.0008819, -2.0), (0.9242, 0.3819, -2.0), (0.7077, 0.7065, -2.0), (0.3835, 0.9235, -2.0), (0.4006, -0.9205, -2.0), (0.4035, -0.9098, -2.0), (0.02635, 0.9949, -2.0), (0.01961, 1.004, -2.0), (0.4647, -0.9007, -2.0), (0.4299, -0.9147, -2.0), (0.7204, -0.7267, -2.0), (0.6937, -0.7529, -2.0), (0.9396, -0.386, -2.0), (0.9253, -0.4206, -2.0), (1.012, 0.01261, -2.0), (1.012, -0.02486, -2.0), (0.926, 0.4085, -2.0), (0.9403, 0.3739, -2.0), (0.6952, 0.7415, -2.0), (0.7216, 0.715, -2.0), (0.3544, 0.9605, -2.0), (0.3891, 0.9464, -2.0), (0.0489, 1.01, -2.0), (0.08641, 1.01, -2.0)], [], [(10, 11, 12), (13, 14, 15), (16, 17, 18), (19, 20, 21), (22, 23, 24), (25, 26, 27), (28, 29, 30), (31, 32, 33), (46, 34, 35, 48, 49), (40, 6, 7, 41), (42, 9, 8, 43), (44, 11, 10, 45), (11, 13, 15, 12), (46, 14, 13, 47), (14, 16, 18, 15), (48, 17, 16, 49), (17, 19, 21, 18), (50, 20, 19, 51), (20, 22, 24, 21), (52, 23, 22, 53), (23, 25, 27, 24), (54, 26, 25, 55), (26, 28, 30, 27), (56, 29, 28, 57), (29, 32, 31, 30), (58, 33, 32, 59), (33, 8, 9, 31), (12, 7, 6, 10), (0, 7, 12, 15), (9, 5, 30, 31), (43, 8, 33, 58), (1, 0, 15, 18), (2, 1, 18, 21), (3, 2, 21, 24), (4, 3, 24, 27), (5, 4, 27, 30), (36, 50, 51, 48, 35), (29, 56, 59, 32), (26, 54, 57, 28), (23, 52, 55, 25), (20, 50, 53, 22), (17, 48, 51, 19), (14, 46, 49, 16), (11, 44, 47, 13), (5, 9, 42, 39), (7, 0, 34, 41), (6, 40, 45, 10), (46, 47, 44, 45, 40, 41, 34), (37, 53, 50, 36), (4, 5, 39, 38), (3, 4, 38, 37), (2, 3, 37, 36), (1, 2, 36, 35), (0, 1, 35, 34), (37, 38, 55, 52, 53), (54, 55, 38, 39, 57), (56, 57, 39, 42, 43, 58, 59), (94, 95, 61, 60), (95, 96, 62, 61), (96, 97, 63, 62), (97, 98, 64, 63), (98, 99, 65, 64), (70, 71, 72), (73, 74, 75), (76, 77, 78), (79, 80, 81), (82, 83, 84), (85, 86, 87), (88, 89, 90), (91, 92, 93), (75, 72, 71, 73), (78, 74, 73, 76), (81, 77, 76, 79), (84, 80, 79, 82), (87, 83, 82, 85), (90, 86, 85, 88), (93, 89, 88, 91), (117, 116, 119, 118, 103, 102, 99), (68, 92, 91, 69), (67, 71, 70, 66), (100, 66, 70, 105), (101, 94, 60, 67), (67, 60, 73, 71), (99, 102, 69, 65), (65, 69, 91, 88), (104, 72, 75, 107), (106, 74, 78, 109), (60, 61, 76, 73), (108, 77, 81, 111), (61, 62, 79, 76), (110, 80, 84, 113), (62, 63, 82, 79), (112, 83, 87, 115), (63, 64, 85, 82), (114, 86, 90, 117), (64, 65, 88, 85), (116, 89, 93, 119), (68, 103, 118, 92), (92, 118, 119, 93), (89, 116, 117, 90), (86, 114, 115, 87), (83, 112, 113, 84), (80, 110, 111, 81), (77, 108, 109, 78), (74, 106, 107, 75), (72, 104, 105, 70), (69, 102, 103, 68), (66, 100, 101, 67), (99, 98, 115, 114, 117), (112, 115, 98, 97, 113), (110, 113, 97, 96), (108, 111, 110, 96, 95), (106, 109, 108, 95, 94), (107, 106, 94, 101, 100, 105, 104), (130, 132, 131), (133, 135, 134), (136, 138, 137), (139, 141, 140), (142, 144, 143), (145, 147, 146), (148, 150, 149), (151, 153, 152), (166, 169, 168, 155, 154), (160, 161, 127, 126), (162, 163, 128, 129), (164, 165, 130, 131), (131, 132, 135, 133), (166, 167, 133, 134), (134, 135, 138, 136), (168, 169, 136, 137), (137, 138, 141, 139), (170, 171, 139, 140), (140, 141, 144, 142), (172, 173, 142, 143), (143, 144, 147, 145), (174, 175, 145, 146), (146, 147, 150, 148), (176, 177, 148, 149), (149, 150, 151, 152), (178, 179, 152, 153), (153, 151, 129, 128), (132, 130, 126, 127), (120, 135, 132, 127), (129, 151, 150, 125), (163, 178, 153, 128), (121, 138, 135, 120), (122, 141, 138, 121), (123, 144, 141, 122), (124, 147, 144, 123), (125, 150, 147, 124), (156, 155, 168, 171, 170), (149, 152, 179, 176), (146, 148, 177, 174), (143, 145, 175, 172), (140, 142, 173, 170), (137, 139, 171, 168), (134, 136, 169, 166), (131, 133, 167, 164), (125, 159, 162, 129), (127, 161, 154, 120), (126, 130, 165, 160), (166, 154, 161, 160, 165, 164, 167), (157, 156, 170, 173), (124, 158, 159, 125), (123, 157, 158, 124), (122, 156, 157, 123), (121, 155, 156, 122), (120, 154, 155, 121), (157, 173, 172, 175, 158), (174, 177, 159, 158, 175), (176, 179, 178, 163, 162, 159, 177), (214, 180, 181, 215), (215, 181, 182, 216), (216, 182, 183, 217), (217, 183, 184, 218), (218, 184, 185, 219), (190, 192, 191), (193, 195, 194), (196, 198, 197), (199, 201, 200), (202, 204, 203), (205, 207, 206), (208, 210, 209), (211, 213, 212), (195, 193, 191, 192), (198, 196, 193, 194), (201, 199, 196, 197), (204, 202, 199, 200), (207, 205, 202, 203), (210, 208, 205, 206), (213, 211, 208, 209), (237, 219, 222, 223, 238, 239, 236), (188, 189, 211, 212), (187, 186, 190, 191), (220, 225, 190, 186), (221, 187, 180, 214), (187, 191, 193, 180), (219, 185, 189, 222), (185, 208, 211, 189), (224, 227, 195, 192), (226, 229, 198, 194), (180, 193, 196, 181), (228, 231, 201, 197), (181, 196, 199, 182), (230, 233, 204, 200), (182, 199, 202, 183), (232, 235, 207, 203), (183, 202, 205, 184), (234, 237, 210, 206), (184, 205, 208, 185), (236, 239, 213, 209), (188, 212, 238, 223), (212, 213, 239, 238), (209, 210, 237, 236), (206, 207, 235, 234), (203, 204, 233, 232), (200, 201, 231, 230), (197, 198, 229, 228), (194, 195, 227, 226), (192, 190, 225, 224), (189, 188, 223, 222), (186, 187, 221, 220), (219, 237, 234, 235, 218), (232, 233, 217, 218, 235), (230, 216, 217, 233), (228, 215, 216, 230, 231), (226, 214, 215, 228, 229), (227, 224, 225, 220, 221, 214, 226)])
_uv = me_cylinder_002.uv_layers.new(name='UVMap')
_uv.uv.foreach_set('vector', [0.2503, 0.7646, 0.2504, 0.762, 0.2515, 0.7661, 0.9308, 0.1542, 0.9331, 0.1557, 0.9323, 0.1567, 0.5643, 0.6892, 0.5643, 0.6869, 0.5654, 0.6868, 0.5643, 0.6621, 0.5643, 0.6594, 0.5654, 0.6603, 0.5643, 0.6325, 0.5643, 0.6298, 0.5654, 0.6316, 0.5643, 0.605, 0.5643, 0.6027, 0.5654, 0.6051, 0.9331, 0.2802, 0.9308, 0.2817, 0.9323, 0.2792, 0.3971, 0.7607, 0.396, 0.7648, 0.3959, 0.7621, 0.9375, 0.595, 0.9382, 0.5965, 0.9181, 0.6166, 0.917, 0.6162, 0.9185, 0.614, 0.5818, 0.5911, 0.5818, 0.5972, 0.5811, 0.5986, 0.5811, 0.5911, 0.5818, 0.5837, 0.5818, 0.5911, 0.5811, 0.5898, 0.5811, 0.5837, 0.2441, 0.762, 0.2504, 0.762, 0.2503, 0.7646, 0.2441, 0.7646, 0.9123, 0.1469, 0.9308, 0.1542, 0.9323, 0.1567, 0.9082, 0.1471, 0.2441, 0.7412, 0.2504, 0.7412, 0.2504, 0.7435, 0.2441, 0.7435, 0.9331, 0.1557, 0.9521, 0.1747, 0.9526, 0.1771, 0.9323, 0.1567, 0.558, 0.6869, 0.5643, 0.6869, 0.5643, 0.6892, 0.558, 0.6892, 0.5643, 0.6869, 0.5643, 0.6621, 0.5654, 0.6603, 0.5654, 0.6868, 0.558, 0.6594, 0.5643, 0.6594, 0.5643, 0.6621, 0.558, 0.6621, 0.5643, 0.6594, 0.5643, 0.6325, 0.5654, 0.6316, 0.5654, 0.6603, 0.558, 0.6298, 0.5643, 0.6298, 0.5643, 0.6325, 0.558, 0.6325, 0.5643, 0.6298, 0.5643, 0.605, 0.5654, 0.6051, 0.5654, 0.6316, 0.558, 0.6027, 0.5643, 0.6027, 0.5643, 0.605, 0.558, 0.605, 0.9521, 0.2612, 0.9331, 0.2802, 0.9323, 0.2792, 0.9526, 0.2588, 0.3897, 0.7833, 0.396, 0.7833, 0.396, 0.7855, 0.3897, 0.7855, 0.9308, 0.2817, 0.9123, 0.289, 0.9082, 0.2887, 0.9323, 0.2792, 0.3897, 0.7621, 0.3959, 0.7621, 0.396, 0.7648, 0.3897, 0.7648, 0.3959, 0.7621, 0.3958, 0.7599, 0.3971, 0.7603, 0.3971, 0.7607, 0.2515, 0.7661, 0.2515, 0.7665, 0.2502, 0.7668, 0.2503, 0.7646, 0.9324, 0.1573, 0.9078, 0.1471, 0.9082, 0.1471, 0.9323, 0.1567, 0.9078, 0.2888, 0.9324, 0.2786, 0.9323, 0.2792, 0.9082, 0.2887, 0.3897, 0.7599, 0.3958, 0.7599, 0.3959, 0.7621, 0.3897, 0.7621, 0.9525, 0.1774, 0.9324, 0.1573, 0.9323, 0.1567, 0.9526, 0.1771, 0.9634, 0.2037, 0.9525, 0.1774, 0.9526, 0.1771, 0.9636, 0.2036, 0.9634, 0.2322, 0.9634, 0.2037, 0.9636, 0.2036, 0.9636, 0.2323, 0.9525, 0.2585, 0.9634, 0.2322, 0.9636, 0.2323, 0.9526, 0.2588, 0.9324, 0.2786, 0.9525, 0.2585, 0.9526, 0.2588, 0.9323, 0.2792, 0.9072, 0.6429, 0.9062, 0.6437, 0.9067, 0.6411, 0.917, 0.6162, 0.9181, 0.6166, 0.396, 0.7833, 0.3897, 0.7833, 0.3897, 0.7648, 0.396, 0.7648, 0.5643, 0.6027, 0.558, 0.6027, 0.558, 0.5837, 0.5643, 0.5837, 0.5643, 0.6298, 0.558, 0.6298, 0.558, 0.605, 0.5643, 0.605, 0.5643, 0.6594, 0.558, 0.6594, 0.558, 0.6325, 0.5643, 0.6325, 0.5643, 0.6869, 0.558, 0.6869, 0.558, 0.6621, 0.5643, 0.6621, 0.2504, 0.7412, 0.2441, 0.7412, 0.2441, 0.7222, 0.2504, 0.7222, 0.2504, 0.762, 0.2441, 0.762, 0.2441, 0.7435, 0.2504, 0.7435, 0.259, 0.7914, 0.259, 0.7669, 0.2664, 0.7669, 0.2664, 0.7914, 0.2738, 0.7669, 0.2738, 0.7423, 0.2812, 0.7423, 0.2812, 0.7669, 0.2502, 0.7668, 0.2441, 0.7668, 0.2441, 0.7646, 0.2503, 0.7646, 0.9375, 0.595, 0.9398, 0.5935, 0.9583, 0.5861, 0.961, 0.5856, 0.9632, 0.5856, 0.9628, 0.5863, 0.9382, 0.5965, 0.9072, 0.6714, 0.9062, 0.6706, 0.9062, 0.6437, 0.9072, 0.6429, 0.5579, 0.7093, 0.5579, 0.6892, 0.5653, 0.6892, 0.5653, 0.7093, 0.5579, 0.7356, 0.5579, 0.7093, 0.5653, 0.7093, 0.5653, 0.7356, 0.5579, 0.7641, 0.5579, 0.7356, 0.5653, 0.7356, 0.5653, 0.7641, 0.5579, 0.7904, 0.5579, 0.7641, 0.5653, 0.7641, 0.5653, 0.7904, 0.2738, 0.7423, 0.2738, 0.7222, 0.2812, 0.7222, 0.2812, 0.7423, 0.9072, 0.6714, 0.9181, 0.6977, 0.917, 0.6981, 0.9067, 0.6733, 0.9062, 0.6706, 0.9185, 0.7004, 0.917, 0.6981, 0.9181, 0.6977, 0.9382, 0.7179, 0.9375, 0.7194, 0.9398, 0.7209, 0.9375, 0.7194, 0.9382, 0.7179, 0.9628, 0.728, 0.9632, 0.7287, 0.961, 0.7288, 0.9583, 0.7282, 0.4092, 0.7494, 0.4092, 0.7293, 0.4166, 0.7293, 0.4166, 0.7494, 0.5418, 0.6867, 0.5418, 0.713, 0.5344, 0.713, 0.5344, 0.6867, 0.5418, 0.713, 0.5418, 0.7414, 0.5344, 0.7414, 0.5344, 0.713, 0.5418, 0.7414, 0.5418, 0.7677, 0.5344, 0.7677, 0.5344, 0.7414, 0.5418, 0.7677, 0.5418, 0.7879, 0.5344, 0.7879, 0.5344, 0.7677, 0.2578, 0.7243, 0.259, 0.7229, 0.2579, 0.727, 0.4014, 0.857, 0.4006, 0.856, 0.4029, 0.8545, 0.5729, 0.5861, 0.5718, 0.586, 0.5718, 0.5837, 0.5729, 0.6126, 0.5718, 0.6135, 0.5718, 0.6108, 0.5729, 0.6413, 0.5718, 0.6431, 0.5718, 0.6404, 0.5729, 0.6678, 0.5718, 0.6702, 0.5718, 0.6679, 0.4014, 0.9794, 0.4029, 0.9819, 0.4006, 0.9804, 0.4166, 0.7557, 0.4178, 0.7571, 0.4177, 0.7598, 0.4029, 0.8545, 0.4214, 0.8472, 0.4255, 0.8474, 0.4014, 0.857, 0.3816, 0.875, 0.4006, 0.856, 0.4014, 0.857, 0.3811, 0.8774, 0.5718, 0.6108, 0.5718, 0.586, 0.5729, 0.5861, 0.5729, 0.6126, 0.5718, 0.6404, 0.5718, 0.6135, 0.5729, 0.6126, 0.5729, 0.6413, 0.5718, 0.6679, 0.5718, 0.6431, 0.5729, 0.6413, 0.5729, 0.6678, 0.4006, 0.9804, 0.3816, 0.9614, 0.3811, 0.9591, 0.4014, 0.9794, 0.4214, 0.9893, 0.4029, 0.9819, 0.4014, 0.9794, 0.4255, 0.989, 0.6877, 0.8577, 0.6855, 0.8592, 0.667, 0.8666, 0.6643, 0.8671, 0.6621, 0.8671, 0.6625, 0.8663, 0.687, 0.8562, 0.4179, 0.7549, 0.4178, 0.7571, 0.4166, 0.7557, 0.4166, 0.7553, 0.2589, 0.7225, 0.259, 0.7229, 0.2578, 0.7243, 0.2576, 0.7222, 0.2515, 0.7222, 0.2576, 0.7222, 0.2578, 0.7243, 0.2515, 0.7243, 0.4092, 0.774, 0.4092, 0.7494, 0.4166, 0.7494, 0.4166, 0.774, 0.4259, 0.8474, 0.4014, 0.8576, 0.4014, 0.857, 0.4255, 0.8474, 0.2589, 0.7668, 0.2589, 0.7914, 0.2515, 0.7914, 0.2515, 0.7668, 0.4014, 0.9789, 0.4259, 0.9891, 0.4255, 0.989, 0.4014, 0.9794, 0.2515, 0.727, 0.2579, 0.727, 0.2579, 0.7455, 0.2515, 0.7455, 0.2515, 0.7478, 0.2579, 0.7478, 0.2579, 0.7668, 0.2515, 0.7668, 0.4014, 0.8576, 0.3812, 0.8777, 0.3811, 0.8774, 0.4014, 0.857, 0.5654, 0.586, 0.5718, 0.586, 0.5718, 0.6108, 0.5654, 0.6108, 0.3812, 0.8777, 0.3703, 0.904, 0.3702, 0.9039, 0.3811, 0.8774, 0.5654, 0.6135, 0.5718, 0.6135, 0.5718, 0.6404, 0.5654, 0.6404, 0.3703, 0.904, 0.3703, 0.9325, 0.3702, 0.9326, 0.3702, 0.9039, 0.5654, 0.6431, 0.5718, 0.6431, 0.5718, 0.6679, 0.5654, 0.6679, 0.3703, 0.9325, 0.3812, 0.9588, 0.3811, 0.9591, 0.3702, 0.9326, 0.5654, 0.6702, 0.5718, 0.6702, 0.5718, 0.6892, 0.5654, 0.6892, 0.3812, 0.9588, 0.4014, 0.9789, 0.4014, 0.9794, 0.3811, 0.9591, 0.4241, 0.7783, 0.4177, 0.7783, 0.4177, 0.7598, 0.4241, 0.7598, 0.4179, 0.7549, 0.4241, 0.7549, 0.4241, 0.7571, 0.4178, 0.7571, 0.4178, 0.7571, 0.4241, 0.7571, 0.4241, 0.7598, 0.4177, 0.7598, 0.4177, 0.7783, 0.4241, 0.7783, 0.4241, 0.7806, 0.4177, 0.7806, 0.5718, 0.6702, 0.5654, 0.6702, 0.5654, 0.6679, 0.5718, 0.6679, 0.5718, 0.6431, 0.5654, 0.6431, 0.5654, 0.6404, 0.5718, 0.6404, 0.5718, 0.6135, 0.5654, 0.6135, 0.5654, 0.6108, 0.5718, 0.6108, 0.5718, 0.586, 0.5654, 0.586, 0.5654, 0.5837, 0.5718, 0.5837, 0.2579, 0.7478, 0.2515, 0.7478, 0.2515, 0.7455, 0.2579, 0.7455, 0.2579, 0.727, 0.2515, 0.727, 0.2515, 0.7243, 0.2578, 0.7243, 0.1431, 0.5836, 0.1431, 0.591, 0.1424, 0.591, 0.1424, 0.5849, 0.5811, 0.5924, 0.5811, 0.5986, 0.5804, 0.5986, 0.5804, 0.5911, 0.687, 0.8562, 0.7071, 0.836, 0.7083, 0.8365, 0.7067, 0.8387, 0.6877, 0.8577, 0.7185, 0.8116, 0.7083, 0.8365, 0.7071, 0.836, 0.718, 0.8097, 0.7191, 0.8089, 0.7191, 0.7821, 0.7191, 0.8089, 0.718, 0.8097, 0.718, 0.7813, 0.7083, 0.7546, 0.7185, 0.7794, 0.7191, 0.7821, 0.718, 0.7813, 0.7071, 0.755, 0.6877, 0.7333, 0.7067, 0.7523, 0.7083, 0.7546, 0.7071, 0.755, 0.687, 0.7348, 0.6855, 0.7318, 0.6877, 0.7333, 0.687, 0.7348, 0.6625, 0.7247, 0.6621, 0.7239, 0.6643, 0.7239, 0.667, 0.7245, 0.4034, 0.7174, 0.4045, 0.716, 0.4034, 0.7201, 0.1787, 0.8614, 0.1772, 0.8639, 0.1764, 0.8629, 0.5741, 0.6892, 0.5729, 0.6868, 0.5741, 0.6869, 0.5741, 0.6621, 0.5729, 0.6603, 0.5741, 0.6594, 0.5741, 0.6325, 0.5729, 0.6316, 0.5741, 0.6298, 0.5741, 0.605, 0.5729, 0.6051, 0.5741, 0.6027, 0.1764, 0.9873, 0.1772, 0.9863, 0.1787, 0.9888, 0.3971, 0.7607, 0.3983, 0.7621, 0.3982, 0.7648, 0.1059, 0.7388, 0.1249, 0.7579, 0.1264, 0.7601, 0.1253, 0.7605, 0.1052, 0.7404, 0.1417, 0.591, 0.1424, 0.591, 0.1424, 0.5984, 0.1417, 0.5971, 0.5804, 0.5837, 0.5811, 0.5837, 0.5811, 0.5898, 0.5804, 0.5911, 0.3971, 0.7201, 0.3971, 0.7174, 0.4034, 0.7174, 0.4034, 0.7201, 0.1972, 0.8541, 0.2013, 0.8543, 0.1772, 0.8639, 0.1787, 0.8614, 0.3971, 0.7409, 0.3971, 0.7386, 0.4034, 0.7386, 0.4034, 0.7409, 0.1764, 0.8629, 0.1772, 0.8639, 0.1569, 0.8843, 0.1574, 0.8819, 0.5804, 0.6869, 0.5804, 0.6892, 0.5741, 0.6892, 0.5741, 0.6869, 0.5741, 0.6869, 0.5729, 0.6868, 0.5729, 0.6603, 0.5741, 0.6621, 0.5804, 0.6594, 0.5804, 0.6621, 0.5741, 0.6621, 0.5741, 0.6594, 0.5741, 0.6594, 0.5729, 0.6603, 0.5729, 0.6316, 0.5741, 0.6325, 0.5804, 0.6298, 0.5804, 0.6325, 0.5741, 0.6325, 0.5741, 0.6298, 0.5741, 0.6298, 0.5729, 0.6316, 0.5729, 0.6051, 0.5741, 0.605, 0.5804, 0.6027, 0.5804, 0.605, 0.5741, 0.605, 0.5741, 0.6027, 0.1574, 0.9683, 0.1569, 0.966, 0.1772, 0.9863, 0.1764, 0.9873, 0.4045, 0.7833, 0.4045, 0.7855, 0.3982, 0.7855, 0.3982, 0.7833, 0.1787, 0.9888, 0.1772, 0.9863, 0.2013, 0.9959, 0.1972, 0.9962, 0.4045, 0.7621, 0.4045, 0.7648, 0.3982, 0.7648, 0.3983, 0.7621, 0.3983, 0.7621, 0.3971, 0.7607, 0.3971, 0.7603, 0.3984, 0.7599, 0.4045, 0.716, 0.4034, 0.7174, 0.4032, 0.7153, 0.4045, 0.7156, 0.1771, 0.8645, 0.1772, 0.8639, 0.2013, 0.8543, 0.2017, 0.8543, 0.2017, 0.996, 0.2013, 0.9959, 0.1772, 0.9863, 0.1771, 0.9858, 0.4045, 0.7599, 0.4045, 0.7621, 0.3983, 0.7621, 0.3984, 0.7599, 0.157, 0.8846, 0.1569, 0.8843, 0.1772, 0.8639, 0.1771, 0.8645, 0.1461, 0.9109, 0.1459, 0.9108, 0.1569, 0.8843, 0.157, 0.8846, 0.1461, 0.9394, 0.1459, 0.9395, 0.1459, 0.9108, 0.1461, 0.9109, 0.157, 0.9657, 0.1569, 0.966, 0.1459, 0.9395, 0.1461, 0.9394, 0.1771, 0.9858, 0.1772, 0.9863, 0.1569, 0.966, 0.157, 0.9657, 0.1362, 0.7868, 0.1253, 0.7605, 0.1264, 0.7601, 0.1367, 0.785, 0.1372, 0.7876, 0.3982, 0.7833, 0.3982, 0.7648, 0.4045, 0.7648, 0.4045, 0.7833, 0.5741, 0.6027, 0.5741, 0.5837, 0.5804, 0.5837, 0.5804, 0.6027, 0.5741, 0.6298, 0.5741, 0.605, 0.5804, 0.605, 0.5804, 0.6298, 0.5741, 0.6594, 0.5741, 0.6325, 0.5804, 0.6325, 0.5804, 0.6594, 0.5741, 0.6869, 0.5741, 0.6621, 0.5804, 0.6621, 0.5804, 0.6869, 0.4034, 0.7409, 0.4034, 0.7599, 0.3971, 0.7599, 0.3971, 0.7409, 0.4034, 0.7201, 0.4034, 0.7386, 0.3971, 0.7386, 0.3971, 0.7201, 0.2664, 0.7669, 0.2738, 0.7669, 0.2738, 0.7914, 0.2664, 0.7914, 0.2738, 0.7669, 0.2664, 0.7669, 0.2664, 0.7423, 0.2738, 0.7423, 0.4032, 0.7153, 0.4034, 0.7174, 0.3971, 0.7174, 0.3971, 0.7153, 0.1059, 0.7388, 0.1052, 0.7404, 0.08061, 0.7302, 0.08026, 0.7295, 0.08243, 0.7295, 0.08512, 0.73, 0.1036, 0.7373, 0.1362, 0.8153, 0.1362, 0.7868, 0.1372, 0.7876, 0.1372, 0.8145, 0.5579, 0.7093, 0.5505, 0.7093, 0.5505, 0.6892, 0.5579, 0.6892, 0.5579, 0.7356, 0.5505, 0.7356, 0.5505, 0.7093, 0.5579, 0.7093, 0.5579, 0.7641, 0.5505, 0.7641, 0.5505, 0.7356, 0.5579, 0.7356, 0.5579, 0.7904, 0.5505, 0.7904, 0.5505, 0.7641, 0.5579, 0.7641, 0.2738, 0.7423, 0.2664, 0.7423, 0.2664, 0.7222, 0.2738, 0.7222, 0.1362, 0.8153, 0.1372, 0.8145, 0.1367, 0.8172, 0.1264, 0.842, 0.1253, 0.8416, 0.1249, 0.8443, 0.1059, 0.8633, 0.1052, 0.8617, 0.1253, 0.8416, 0.1264, 0.842, 0.1036, 0.8648, 0.08512, 0.8721, 0.08244, 0.8726, 0.08026, 0.8726, 0.08061, 0.8719, 0.1052, 0.8617, 0.1059, 0.8633, 0.2664, 0.7423, 0.259, 0.7423, 0.259, 0.7222, 0.2664, 0.7222, 0.5492, 0.7879, 0.5418, 0.7879, 0.5418, 0.7616, 0.5492, 0.7616, 0.5492, 0.7616, 0.5418, 0.7616, 0.5418, 0.7331, 0.5492, 0.7331, 0.5492, 0.7331, 0.5418, 0.7331, 0.5418, 0.7068, 0.5492, 0.7068, 0.5492, 0.7068, 0.5418, 0.7068, 0.5418, 0.6867, 0.5492, 0.6867, 0.3909, 0.7174, 0.3908, 0.7201, 0.3897, 0.716, 0.9322, 0.3036, 0.9307, 0.3011, 0.933, 0.3026, 0.558, 0.6868, 0.5568, 0.6892, 0.5568, 0.6869, 0.558, 0.6603, 0.5568, 0.6621, 0.5568, 0.6594, 0.558, 0.6316, 0.5568, 0.6325, 0.5568, 0.6298, 0.558, 0.6051, 0.5568, 0.605, 0.5568, 0.6027, 0.9322, 0.426, 0.933, 0.427, 0.9307, 0.4285, 0.4241, 0.73, 0.423, 0.7342, 0.4229, 0.7315, 0.9307, 0.3011, 0.9322, 0.3036, 0.9081, 0.294, 0.9123, 0.2938, 0.952, 0.3216, 0.9525, 0.3239, 0.9322, 0.3036, 0.933, 0.3026, 0.5568, 0.6621, 0.558, 0.6603, 0.558, 0.6868, 0.5568, 0.6869, 0.5568, 0.6325, 0.558, 0.6316, 0.558, 0.6603, 0.5568, 0.6594, 0.5568, 0.605, 0.558, 0.6051, 0.558, 0.6316, 0.5568, 0.6298, 0.933, 0.427, 0.9322, 0.426, 0.9525, 0.4057, 0.952, 0.408, 0.9123, 0.4359, 0.9081, 0.4356, 0.9322, 0.426, 0.9307, 0.4285, 0.9388, 0.5735, 0.9395, 0.5719, 0.9641, 0.5821, 0.9644, 0.5828, 0.9622, 0.5828, 0.9596, 0.5823, 0.9411, 0.575, 0.4227, 0.7293, 0.424, 0.7297, 0.4241, 0.73, 0.4229, 0.7315, 0.3897, 0.7156, 0.391, 0.7153, 0.3909, 0.7174, 0.3897, 0.716, 0.3971, 0.7153, 0.3971, 0.7174, 0.3909, 0.7174, 0.391, 0.7153, 0.2664, 0.7669, 0.259, 0.7669, 0.259, 0.7423, 0.2664, 0.7423, 0.9077, 0.294, 0.9081, 0.294, 0.9322, 0.3036, 0.9323, 0.3041, 0.2515, 0.7914, 0.2441, 0.7914, 0.2441, 0.7668, 0.2515, 0.7668, 0.9323, 0.4255, 0.9322, 0.426, 0.9081, 0.4356, 0.9077, 0.4356, 0.3971, 0.7201, 0.3971, 0.7386, 0.3908, 0.7386, 0.3908, 0.7201, 0.3971, 0.7409, 0.3971, 0.7599, 0.3908, 0.7599, 0.3908, 0.7409, 0.9323, 0.3041, 0.9322, 0.3036, 0.9525, 0.3239, 0.9524, 0.3243, 0.5505, 0.6869, 0.5505, 0.6621, 0.5568, 0.6621, 0.5568, 0.6869, 0.9524, 0.3243, 0.9525, 0.3239, 0.9635, 0.3505, 0.9633, 0.3506, 0.5505, 0.6594, 0.5505, 0.6325, 0.5568, 0.6325, 0.5568, 0.6594, 0.9633, 0.3506, 0.9635, 0.3505, 0.9635, 0.3791, 0.9633, 0.379, 0.5505, 0.6298, 0.5505, 0.605, 0.5568, 0.605, 0.5568, 0.6298, 0.9633, 0.379, 0.9635, 0.3791, 0.9525, 0.4057, 0.9524, 0.4053, 0.5505, 0.6027, 0.5505, 0.5837, 0.5568, 0.5837, 0.5568, 0.6027, 0.9524, 0.4053, 0.9525, 0.4057, 0.9322, 0.426, 0.9323, 0.4255, 0.4166, 0.7526, 0.4166, 0.7342, 0.423, 0.7342, 0.423, 0.7526, 0.4227, 0.7293, 0.4229, 0.7315, 0.4166, 0.7315, 0.4166, 0.7293, 0.4229, 0.7315, 0.423, 0.7342, 0.4166, 0.7342, 0.4166, 0.7315, 0.423, 0.7526, 0.423, 0.7549, 0.4166, 0.7549, 0.4166, 0.7526, 0.5568, 0.6027, 0.5568, 0.605, 0.5505, 0.605, 0.5505, 0.6027, 0.5568, 0.6298, 0.5568, 0.6325, 0.5505, 0.6325, 0.5505, 0.6298, 0.5568, 0.6594, 0.5568, 0.6621, 0.5505, 0.6621, 0.5505, 0.6594, 0.5568, 0.6869, 0.5568, 0.6892, 0.5505, 0.6892, 0.5505, 0.6869, 0.3908, 0.7409, 0.3908, 0.7386, 0.3971, 0.7386, 0.3971, 0.7409, 0.3908, 0.7201, 0.3909, 0.7174, 0.3971, 0.7174, 0.3971, 0.7201, 0.1417, 0.5836, 0.1424, 0.5849, 0.1424, 0.591, 0.1417, 0.591, 0.1424, 0.5923, 0.1431, 0.591, 0.1431, 0.5984, 0.1424, 0.5984, 0.9395, 0.5719, 0.9388, 0.5735, 0.9198, 0.5545, 0.9183, 0.5522, 0.9194, 0.5518, 0.908, 0.5274, 0.9075, 0.5247, 0.9085, 0.5255, 0.9194, 0.5518, 0.9183, 0.5522, 0.9075, 0.4978, 0.9085, 0.497, 0.9085, 0.5255, 0.9075, 0.5247, 0.9183, 0.4703, 0.9194, 0.4707, 0.9085, 0.497, 0.9075, 0.4978, 0.908, 0.4951, 0.9388, 0.449, 0.9395, 0.4506, 0.9194, 0.4707, 0.9183, 0.4703, 0.9198, 0.468, 0.9411, 0.4475, 0.9596, 0.4402, 0.9623, 0.4397, 0.9644, 0.4397, 0.9641, 0.4404, 0.9395, 0.4506, 0.9388, 0.449])
me_cylinder_002.materials.append(mat_metallic_material)
me_cylinder_002.update()
me_cube_003 = bpy.data.meshes.new('Cube.003')
me_cube_003.from_pydata([(-1.0, 0.5279, -1.179), (-1.0, 0.5279, 0.8212), (1.0, 0.5279, -1.179), (1.0, 0.5279, 0.8212), (-0.8332, -0.6544, -0.9988), (-1.0, -0.4876, -1.166), (-0.8764, -0.6487, -1.042), (-0.9166, -0.6321, -1.082), (-0.9511, -0.6056, -1.117), (-0.9777, -0.571, -1.143), (-0.9943, -0.5308, -1.16), (-0.8332, -0.6544, 0.6675), (-1.0, -0.4876, 0.8344), (-0.8764, -0.6487, 0.7107), (-0.9166, -0.6321, 0.751), (-0.9511, -0.6056, 0.7855), (-0.9777, -0.571, 0.812), (-0.9943, -0.5308, 0.8287), (0.8332, -0.6544, -0.9988), (1.0, -0.4876, -1.166), (0.8764, -0.6487, -1.042), (0.9166, -0.6321, -1.082), (0.9511, -0.6056, -1.117), (0.9777, -0.571, -1.143), (0.9943, -0.5308, -1.16), (0.8332, -0.6544, 0.6675), (1.0, -0.4876, 0.8344), (0.8764, -0.6487, 0.7107), (0.9166, -0.6321, 0.751), (0.9511, -0.6056, 0.7855), (0.9777, -0.571, 0.812), (0.9943, -0.5308, 0.8287), (-1.0, 12.62, -12.8), (-1.0, 14.68, -12.78), (1.0, 12.62, -12.8), (1.0, 14.68, -12.78), (-0.8332, 12.82, -13.94), (-1.0, 12.64, -13.78), (-0.8764, 12.77, -13.94), (-0.9166, 12.73, -13.92), (-0.9511, 12.69, -13.9), (-0.9777, 12.67, -13.86), (-0.9943, 12.65, -13.82), (-0.8332, 14.53, -13.93), (-1.0, 14.7, -13.76), (-0.8764, 14.58, -13.92), (-0.9166, 14.62, -13.9), (-0.9511, 14.65, -13.88), (-0.9777, 14.68, -13.84), (-0.9943, 14.7, -13.81), (0.8332, 12.82, -13.94), (1.0, 12.64, -13.78), (0.8764, 12.77, -13.94), (0.9166, 12.73, -13.92), (0.9511, 12.69, -13.9), (0.9777, 12.67, -13.86), (0.9943, 12.65, -13.82), (0.8332, 14.53, -13.93), (1.0, 14.7, -13.76), (0.8764, 14.58, -13.92), (0.9166, 14.62, -13.9), (0.9511, 14.65, -13.88), (0.9777, 14.68, -13.84), (0.9943, 14.7, -13.81)], [], [(0, 1, 3, 2), (4, 11, 13, 6), (6, 13, 14, 7), (7, 14, 15, 8), (8, 15, 16, 9), (9, 16, 17, 10), (10, 17, 12, 5), (25, 18, 20, 27), (27, 20, 21, 28), (28, 21, 22, 29), (29, 22, 23, 30), (30, 23, 24, 31), (31, 24, 19, 26), (5, 19, 24, 10), (10, 24, 23, 9), (9, 23, 22, 8), (8, 22, 21, 7), (7, 21, 20, 6), (6, 20, 18, 4), (26, 12, 17, 31), (31, 17, 16, 30), (30, 16, 15, 29), (29, 15, 14, 28), (28, 14, 13, 27), (27, 13, 11, 25), (0, 2, 19, 5), (5, 12, 1, 0), (18, 25, 11, 4), (3, 1, 12, 26), (2, 3, 26, 19), (32, 34, 35, 33), (36, 38, 45, 43), (38, 39, 46, 45), (39, 40, 47, 46), (40, 41, 48, 47), (41, 42, 49, 48), (42, 37, 44, 49), (57, 59, 52, 50), (59, 60, 53, 52), (60, 61, 54, 53), (61, 62, 55, 54), (62, 63, 56, 55), (63, 58, 51, 56), (37, 42, 56, 51), (42, 41, 55, 56), (41, 40, 54, 55), (40, 39, 53, 54), (39, 38, 52, 53), (38, 36, 50, 52), (58, 63, 49, 44), (63, 62, 48, 49), (62, 61, 47, 48), (61, 60, 46, 47), (60, 59, 45, 46), (59, 57, 43, 45), (32, 37, 51, 34), (37, 32, 33, 44), (50, 36, 43, 57), (35, 58, 44, 33), (34, 51, 58, 35)])
_uv = me_cube_003.uv_layers.new(name='UVMap')
_uv.uv.foreach_set('vector', [0.5818, 0.5837, 0.4371, 0.5837, 0.4371, 0.4378, 0.5818, 0.4378, 0.2758, 0.592, 0.1543, 0.592, 0.1512, 0.5888, 0.2789, 0.5888, 0.2789, 0.5888, 0.1512, 0.5888, 0.1484, 0.5859, 0.2819, 0.5859, 0.2819, 0.5859, 0.1484, 0.5859, 0.1459, 0.5834, 0.2846, 0.5834, 0.8251, 0.142, 0.8251, 0.003802, 0.8278, 0.001722, 0.8278, 0.1438, 0.8278, 0.1438, 0.8278, 0.001722, 0.8308, 0.0004256, 0.8308, 0.1449, 0.8308, 0.1449, 0.8308, 0.0004256, 0.834, 4.349e-09, 0.834, 0.1453, 0.1543, 0.7136, 0.2758, 0.7136, 0.2789, 0.7167, 0.1512, 0.7167, 0.1512, 0.7167, 0.2789, 0.7167, 0.2819, 0.7196, 0.1484, 0.7196, 0.1484, 0.7196, 0.2819, 0.7196, 0.2846, 0.7222, 0.1459, 0.7222, 0.9078, 0.1507, 0.9078, 0.2889, 0.9051, 0.2907, 0.9051, 0.1486, 0.9051, 0.1486, 0.9051, 0.2907, 0.9021, 0.2918, 0.9021, 0.1473, 0.9021, 0.1473, 0.9021, 0.2918, 0.8989, 0.2922, 0.8989, 0.1469, 0.8992, 0.4397, 0.8992, 0.2938, 0.9023, 0.2942, 0.9023, 0.4393, 0.9023, 0.4393, 0.9023, 0.2942, 0.9053, 0.2954, 0.9053, 0.4381, 0.9053, 0.4381, 0.9053, 0.2954, 0.9077, 0.2973, 0.9077, 0.4361, 0.2846, 0.5834, 0.2846, 0.7222, 0.2819, 0.7196, 0.2819, 0.5859, 0.2819, 0.5859, 0.2819, 0.7196, 0.2789, 0.7167, 0.2789, 0.5888, 0.2789, 0.5888, 0.2789, 0.7167, 0.2758, 0.7136, 0.2758, 0.592, 0.8985, 0.5856, 0.8985, 0.4397, 0.9016, 0.4401, 0.9016, 0.5852, 0.9016, 0.5852, 0.9016, 0.4401, 0.9047, 0.4413, 0.9047, 0.584, 0.9047, 0.584, 0.9047, 0.4413, 0.9075, 0.4433, 0.9075, 0.5821, 0.1459, 0.7222, 0.1459, 0.5834, 0.1484, 0.5859, 0.1484, 0.7196, 0.1484, 0.7196, 0.1484, 0.5859, 0.1512, 0.5888, 0.1512, 0.7167, 0.1512, 0.7167, 0.1512, 0.5888, 0.1543, 0.592, 0.1543, 0.7136, 0.8251, 0.4397, 0.8251, 0.2938, 0.8992, 0.2938, 0.8992, 0.4397, 0.834, 0.1453, 0.834, 4.349e-09, 0.9078, 0.001538, 0.9078, 0.1469, 0.2758, 0.7136, 0.1543, 0.7136, 0.1543, 0.592, 0.2758, 0.592, 0.8251, 0.5856, 0.8251, 0.4397, 0.8985, 0.4397, 0.8985, 0.5856, 0.8251, 0.2938, 0.8251, 0.1484, 0.8989, 0.1469, 0.8989, 0.2922, 0.1459, 0.1493, 0.0, 0.1493, 0.0, 0.0, 0.1459, 0.0, 0.5905, 0.7151, 0.5873, 0.7183, 0.5873, 0.5865, 0.5905, 0.5898, 0.5873, 0.7183, 0.5844, 0.7213, 0.5844, 0.5835, 0.5873, 0.5865, 0.5844, 0.7213, 0.5818, 0.7239, 0.5818, 0.5809, 0.5844, 0.5835, 0.6621, 0.8703, 0.6595, 0.8722, 0.6595, 0.7257, 0.6621, 0.7278, 0.6595, 0.8722, 0.6566, 0.8733, 0.6566, 0.7244, 0.6595, 0.7257, 0.6566, 0.8733, 0.6535, 0.8737, 0.6535, 0.7239, 0.6566, 0.7244, 0.712, 0.5898, 0.7152, 0.5865, 0.7152, 0.7183, 0.712, 0.7151, 0.7152, 0.5865, 0.7181, 0.5835, 0.7181, 0.7213, 0.7152, 0.7183, 0.7181, 0.5835, 0.7206, 0.5809, 0.7206, 0.7239, 0.7181, 0.7213, -2.62e-08, 0.7334, 0.002609, 0.7313, 0.002609, 0.8777, -2.63e-08, 0.8759, 0.002609, 0.7313, 0.005555, 0.7299, 0.005555, 0.8789, 0.002609, 0.8777, 0.005555, 0.7299, 0.008637, 0.7295, 0.008637, 0.8793, 0.005555, 0.8789, 0.897, 0.7315, 0.9001, 0.732, 0.9001, 0.8771, 0.897, 0.8775, 0.9001, 0.732, 0.903, 0.7332, 0.903, 0.8758, 0.9001, 0.8771, 0.903, 0.7332, 0.9055, 0.7351, 0.9055, 0.8739, 0.903, 0.8758, 0.5818, 0.7239, 0.5844, 0.7213, 0.7181, 0.7213, 0.7206, 0.7239, 0.5844, 0.7213, 0.5873, 0.7183, 0.7152, 0.7183, 0.7181, 0.7213, 0.5873, 0.7183, 0.5905, 0.7151, 0.712, 0.7151, 0.7152, 0.7183, 0.7989, 0.7812, 0.802, 0.7816, 0.802, 0.9267, 0.7989, 0.9271, 0.802, 0.7816, 0.805, 0.7828, 0.805, 0.9255, 0.802, 0.9267, 0.805, 0.7828, 0.8077, 0.7848, 0.8077, 0.9236, 0.805, 0.9255, 0.7206, 0.5809, 0.7181, 0.5835, 0.5844, 0.5835, 0.5818, 0.5809, 0.7181, 0.5835, 0.7152, 0.5865, 0.5873, 0.5865, 0.5844, 0.5835, 0.7152, 0.5865, 0.712, 0.5898, 0.5905, 0.5898, 0.5873, 0.5865, 0.8251, 0.7315, 0.897, 0.7315, 0.897, 0.8775, 0.8251, 0.8775, 0.6535, 0.8737, 0.5818, 0.8753, 0.5818, 0.7255, 0.6535, 0.7239, 0.712, 0.7151, 0.5905, 0.7151, 0.5905, 0.5898, 0.712, 0.5898, 0.7278, 0.7812, 0.7989, 0.7812, 0.7989, 0.9271, 0.7278, 0.9271, 0.08026, 0.8809, 0.008637, 0.8793, 0.008637, 0.7295, 0.08026, 0.7311])
me_cube_003.materials.append(mat_aluminum_material)
me_cube_003.update()
me_cylinder_003 = bpy.data.meshes.new('Cylinder.003')
me_cylinder_003.from_pydata([(0.0, 1.0, -1.0), (0.0, 1.0, 1.0), (0.7071, 0.7071, -1.0), (0.7071, 0.7071, 1.0), (1.0, 0.0, -1.0), (1.0, 0.0, 1.0), (0.7071, -0.7071, -1.0), (0.7071, -0.7071, 1.0), (0.0, -1.0, -1.0), (0.0, -1.0, 1.0), (-0.7071, -0.7071, -1.0), (-0.7071, -0.7071, 1.0), (-1.0, 0.0, -1.0), (-1.0, 0.0, 1.0), (-0.7071, 0.7071, -1.0), (-0.7071, 0.7071, 1.0), (2.792, 1.0, 0.8138), (0.7925, 1.0, 0.8138), (2.792, 0.7071, 0.8497), (0.7925, 0.7071, 0.8497), (2.792, 7.87e-07, 0.8646), (0.7925, 6.996e-07, 0.8646), (2.792, -0.7071, 0.8497), (0.7925, -0.7071, 0.8497), (2.792, -1.0, 0.8138), (0.7925, -1.0, 0.8138), (2.792, -0.7071, 0.7778), (0.7925, -0.7071, 0.7778), (2.792, 6.996e-07, 0.7629), (0.7925, 6.122e-07, 0.7629), (2.792, 0.7071, 0.7778), (0.7925, 0.7071, 0.7778), (2.792, 1.0, -0.8326), (0.7925, 1.0, -0.8326), (2.792, 0.7071, -0.7966), (0.7925, 0.7071, -0.7966), (2.792, -6.284e-07, -0.7817), (0.7925, -7.158e-07, -0.7817), (2.792, -0.7071, -0.7966), (0.7925, -0.7071, -0.7966), (2.792, -1.0, -0.8326), (0.7925, -1.0, -0.8326), (2.792, -0.7071, -0.8685), (0.7925, -0.7071, -0.8685), (2.792, -7.158e-07, -0.8834), (0.7925, -8.032e-07, -0.8834), (2.792, 0.7071, -0.8685), (0.7925, 0.7071, -0.8685)], [], [(0, 1, 3, 2), (2, 3, 5, 4), (4, 5, 7, 6), (6, 7, 9, 8), (8, 9, 11, 10), (10, 11, 13, 12), (3, 1, 15, 13, 11, 9, 7, 5), (12, 13, 15, 14), (14, 15, 1, 0), (0, 2, 4, 6, 8, 10, 12, 14), (16, 17, 19, 18), (18, 19, 21, 20), (20, 21, 23, 22), (22, 23, 25, 24), (24, 25, 27, 26), (26, 27, 29, 28), (19, 17, 31, 29, 27, 25, 23, 21), (28, 29, 31, 30), (30, 31, 17, 16), (16, 18, 20, 22, 24, 26, 28, 30), (32, 33, 35, 34), (34, 35, 37, 36), (36, 37, 39, 38), (38, 39, 41, 40), (40, 41, 43, 42), (42, 43, 45, 44), (35, 33, 47, 45, 43, 41, 39, 37), (44, 45, 47, 46), (46, 47, 33, 32), (32, 34, 36, 38, 40, 42, 44, 46)])
_uv = me_cylinder_003.uv_layers.new(name='UVMap')
_uv.uv.foreach_set('vector', [0.5759, 3.151e-08, 0.5922, 3.101e-09, 0.5922, 0.08366, 0.5759, 0.08366, 0.5759, 0.08366, 0.5922, 0.08366, 0.5922, 0.2455, 0.5759, 0.2455, 0.5759, 0.2455, 0.5922, 0.2455, 0.5922, 0.3906, 0.5759, 0.3906, 0.4952, 0.8697, 0.479, 0.8697, 0.479, 0.7513, 0.4952, 0.7513, 0.4952, 0.7513, 0.479, 0.7513, 0.479, 0.5837, 0.4952, 0.5837, 0.5922, 3.289e-08, 0.6084, 2.187e-08, 0.6084, 0.1452, 0.5922, 0.1452, 0.5164, 0.3772, 0.5117, 0.2268, 0.5117, 0.07057, 0.5164, -5.394e-10, 0.523, 0.05645, 0.5278, 0.2069, 0.5278, 0.3631, 0.523, 0.4337, 0.5922, 0.1452, 0.6084, 0.1452, 0.6084, 0.3069, 0.5922, 0.3069, 0.5922, 0.3069, 0.6084, 0.3069, 0.6084, 0.3906, 0.5922, 0.3906, 0.5278, 0.2268, 0.5278, 0.07057, 0.5325, 1.116e-08, 0.5391, 0.05645, 0.5438, 0.2069, 0.5438, 0.3631, 0.5391, 0.4337, 0.5325, 0.3772, 0.4144, 0.4378, 0.4144, 2.32e-08, 0.4168, 2.158e-08, 0.4168, 0.4378, 0.4168, 0.4378, 0.4168, 2.158e-08, 0.4225, 1.769e-08, 0.4225, 0.4378, 0.4225, 0.4378, 0.4225, 1.769e-08, 0.4282, 2.684e-08, 0.4282, 0.4378, 0.4282, 0.4378, 0.4282, 2.684e-08, 0.4306, 3.827e-08, 0.4306, 0.4378, 0.4955, 1.16e-08, 0.4955, 0.4378, 0.4931, 0.4378, 0.4931, 1.067e-08, 0.4931, 1.067e-08, 0.4931, 0.4378, 0.4874, 0.4378, 0.4874, 8.41e-09, 0.6551, 0.06916, 0.6554, 0.005612, 0.6556, 0.0692, 0.6556, 0.2227, 0.6554, 0.3761, 0.6551, 0.4397, 0.6548, 0.3761, 0.6548, 0.2226, 0.4874, 8.41e-09, 0.4874, 0.4378, 0.4816, 0.4378, 0.4816, 6.155e-09, 0.4816, 6.155e-09, 0.4816, 0.4378, 0.4793, 0.4378, 0.4793, 5.741e-08, 0.6583, 0.005612, 0.6587, 0.06916, 0.6589, 0.2226, 0.6589, 0.3761, 0.6587, 0.4397, 0.6583, 0.3761, 0.6581, 0.2227, 0.6581, 0.0692, 0.382, 0.4378, 0.382, 1.914e-08, 0.3844, 1.752e-08, 0.3844, 0.4378, 0.3844, 0.4378, 0.3844, 1.752e-08, 0.3901, 1.363e-08, 0.3901, 0.4378, 0.3901, 0.4378, 0.3901, 1.363e-08, 0.3958, 2.278e-08, 0.3958, 0.4378, 0.3958, 0.4378, 0.3958, 2.278e-08, 0.3982, 3.421e-08, 0.3982, 0.4378, 0.4468, -7.537e-09, 0.4468, 0.4378, 0.4445, 0.4378, 0.4445, -8.471e-09, 0.4445, -8.471e-09, 0.4445, 0.4378, 0.4387, 0.4378, 0.4387, -1.073e-08, 0.5754, 0.4972, 0.5757, 0.4337, 0.5759, 0.4973, 0.5759, 0.6507, 0.5757, 0.8042, 0.5754, 0.8678, 0.5751, 0.8042, 0.5751, 0.6507, 0.4387, -1.073e-08, 0.4387, 0.4378, 0.433, 0.4378, 0.433, -1.298e-08, 0.433, -1.298e-08, 0.433, 0.4378, 0.4306, 0.4378, 0.4306, 3.827e-08, 0.6567, 0.4397, 0.6565, 0.3761, 0.6565, 0.2226, 0.6567, 0.06916, 0.657, 0.005612, 0.6573, 0.0692, 0.6573, 0.2227, 0.657, 0.3761])
me_cylinder_003.materials.append(mat_bar_material)
me_cylinder_003.update()
me_cylinder_015 = bpy.data.meshes.new('Cylinder.015')
me_cylinder_015.from_pydata([(0.0, 1.0, -1.0), (0.0, 1.0, 1.0), (0.7071, 0.7071, -1.0), (0.7071, 0.7071, 1.0), (1.0, 0.0, -1.0), (1.0, 0.0, 1.0), (0.7071, -0.7071, -1.0), (0.7071, -0.7071, 1.0), (0.0, -1.0, -1.0), (0.0, -1.0, 1.0), (-0.7071, -0.7071, -1.0), (-0.7071, -0.7071, 1.0), (-1.0, 0.0, -1.0), (-1.0, 0.0, 1.0), (-0.7071, 0.7071, -1.0), (-0.7071, 0.7071, 1.0), (2.792, 1.0, 0.8138), (0.7925, 1.0, 0.8138), (2.792, 0.7071, 0.8497), (0.7925, 0.7071, 0.8497), (2.792, 7.87e-07, 0.8646), (0.7925, 6.996e-07, 0.8646), (2.792, -0.7071, 0.8497), (0.7925, -0.7071, 0.8497), (2.792, -1.0, 0.8138), (0.7925, -1.0, 0.8138), (2.792, -0.7071, 0.7778), (0.7925, -0.7071, 0.7778), (2.792, 6.996e-07, 0.7629), (0.7925, 6.122e-07, 0.7629), (2.792, 0.7071, 0.7778), (0.7925, 0.7071, 0.7778), (2.792, 1.0, -0.8326), (0.7925, 1.0, -0.8326), (2.792, 0.7071, -0.7966), (0.7925, 0.7071, -0.7966), (2.792, -6.284e-07, -0.7817), (0.7925, -7.158e-07, -0.7817), (2.792, -0.7071, -0.7966), (0.7925, -0.7071, -0.7966), (2.792, -1.0, -0.8326), (0.7925, -1.0, -0.8326), (2.792, -0.7071, -0.8685), (0.7925, -0.7071, -0.8685), (2.792, -7.158e-07, -0.8834), (0.7925, -8.032e-07, -0.8834), (2.792, 0.7071, -0.8685), (0.7925, 0.7071, -0.8685)], [], [(0, 1, 3, 2), (2, 3, 5, 4), (4, 5, 7, 6), (6, 7, 9, 8), (8, 9, 11, 10), (10, 11, 13, 12), (3, 1, 15, 13, 11, 9, 7, 5), (12, 13, 15, 14), (14, 15, 1, 0), (0, 2, 4, 6, 8, 10, 12, 14), (16, 17, 19, 18), (18, 19, 21, 20), (20, 21, 23, 22), (22, 23, 25, 24), (24, 25, 27, 26), (26, 27, 29, 28), (19, 17, 31, 29, 27, 25, 23, 21), (28, 29, 31, 30), (30, 31, 17, 16), (16, 18, 20, 22, 24, 26, 28, 30), (32, 33, 35, 34), (34, 35, 37, 36), (36, 37, 39, 38), (38, 39, 41, 40), (40, 41, 43, 42), (42, 43, 45, 44), (35, 33, 47, 45, 43, 41, 39, 37), (44, 45, 47, 46), (46, 47, 33, 32), (32, 34, 36, 38, 40, 42, 44, 46)])
_uv = me_cylinder_015.uv_layers.new(name='UVMap')
_uv.uv.foreach_set('vector', [0.5759, 0.3906, 0.5922, 0.3906, 0.5922, 0.4743, 0.5759, 0.4743, 0.5759, 0.4743, 0.5922, 0.4743, 0.5922, 0.6361, 0.5759, 0.6361, 0.5759, 0.6361, 0.5922, 0.6361, 0.5922, 0.7812, 0.5759, 0.7812, 0.5115, 0.8697, 0.4952, 0.8697, 0.4952, 0.7513, 0.5115, 0.7513, 0.5115, 0.7513, 0.4952, 0.7513, 0.4952, 0.5837, 0.5115, 0.5837, 0.5922, 0.3906, 0.6084, 0.3906, 0.6084, 0.5358, 0.5922, 0.5358, 0.5485, 0.3772, 0.5438, 0.2268, 0.5438, 0.07057, 0.5485, 2.286e-08, 0.5552, 0.05645, 0.5599, 0.2069, 0.5599, 0.3631, 0.5552, 0.4337, 0.5922, 0.5358, 0.6084, 0.5358, 0.6084, 0.6976, 0.5922, 0.6976, 0.5922, 0.6976, 0.6084, 0.6976, 0.6084, 0.7812, 0.5922, 0.7812, 0.5599, 0.2268, 0.5599, 0.07057, 0.5646, 3.456e-08, 0.5712, 0.05645, 0.5759, 0.2069, 0.5759, 0.3631, 0.5712, 0.4337, 0.5646, 0.3772, 0.4468, 0.4378, 0.4468, 1.421e-08, 0.4492, 1.259e-08, 0.4492, 0.4378, 0.4492, 0.4378, 0.4492, 1.259e-08, 0.4549, 8.7e-09, 0.4549, 0.4378, 0.4549, 0.4378, 0.4549, 8.7e-09, 0.4607, 1.785e-08, 0.4607, 0.4378, 0.4607, 0.4378, 0.4607, 1.785e-08, 0.463, 2.929e-08, 0.463, 0.4378, 0.5117, 1.798e-08, 0.5117, 0.4378, 0.5093, 0.4378, 0.5093, 1.704e-08, 0.5093, 1.704e-08, 0.5093, 0.4378, 0.5036, 0.4378, 0.5036, 1.479e-08, 0.6559, 0.06916, 0.6562, 0.005612, 0.6565, 0.0692, 0.6565, 0.2227, 0.6562, 0.3761, 0.6559, 0.4397, 0.6556, 0.3761, 0.6556, 0.2226, 0.5036, 1.479e-08, 0.5036, 0.4378, 0.4979, 0.4378, 0.4979, 1.253e-08, 0.4979, 1.253e-08, 0.4979, 0.4378, 0.4955, 0.4378, 0.4955, 6.379e-08, 0.6592, 0.005612, 0.6595, 0.06916, 0.6598, 0.2226, 0.6598, 0.3761, 0.6595, 0.4397, 0.6592, 0.3761, 0.6589, 0.2227, 0.6589, 0.0692, 0.3982, 0.4378, 0.3982, 2.117e-08, 0.4006, 1.955e-08, 0.4006, 0.4378, 0.4006, 0.4378, 0.4006, 1.955e-08, 0.4063, 1.566e-08, 0.4063, 0.4378, 0.4063, 0.4378, 0.4063, 1.566e-08, 0.412, 2.481e-08, 0.412, 0.4378, 0.412, 0.4378, 0.412, 2.481e-08, 0.4144, 3.624e-08, 0.4144, 0.4378, 0.4793, 5.221e-09, 0.4793, 0.4378, 0.4769, 0.4378, 0.4769, 4.286e-09, 0.4769, 4.286e-09, 0.4769, 0.4378, 0.4712, 0.4378, 0.4712, 2.031e-09, 0.3813, 0.504, 0.3816, 0.4404, 0.3819, 0.504, 0.3819, 0.6575, 0.3816, 0.811, 0.3813, 0.8745, 0.381, 0.8109, 0.381, 0.6575, 0.4712, 2.031e-09, 0.4712, 0.4378, 0.4654, 0.4378, 0.4654, -2.241e-10, 0.4654, -2.241e-10, 0.4654, 0.4378, 0.463, 0.4378, 0.463, 5.103e-08, 0.6575, 0.4397, 0.6573, 0.3761, 0.6573, 0.2226, 0.6575, 0.06916, 0.6579, 0.005612, 0.6581, 0.0692, 0.6581, 0.2227, 0.6579, 0.3761])
me_cylinder_015.materials.append(mat_bar_material)
me_cylinder_015.update()
me_cylinder_008 = bpy.data.meshes.new('Cylinder.008')
me_cylinder_008.from_pydata([(-0.3892, 0.9397, 0.9976), (-0.7192, 0.7192, 0.9976), (-0.9397, 0.3892, 0.9976), (-1.017, 2.344e-08, 0.9976), (-0.9397, -0.3892, 0.9976), (-0.7192, -0.7192, 0.9976), (-0.3892, -0.9397, 0.9976), (5.021e-09, -1.017, 0.9976), (0.3892, -0.9397, 0.9976), (0.7192, -0.7192, 0.9976), (0.9397, -0.3892, 0.9976), (1.017, 5.469e-08, 0.9976), (0.9397, 0.3892, 0.9976), (0.7192, 0.7192, 0.9976), (0.3892, 0.9397, 0.9976), (-2.623e-08, 1.017, 0.9976), (-0.6859, -0.6859, 1.087), (-0.8962, -0.3712, 1.087), (0.6859, 0.6859, 1.087), (0.8962, 0.3712, 1.087), (-0.3712, -0.8962, 1.087), (0.3712, 0.8962, 1.087), (3.035e-09, -0.97, 1.087), (-0.3712, 0.8962, 1.087), (-2.677e-08, 0.97, 1.087), (0.3712, -0.8962, 1.087), (-0.6859, 0.6859, 1.087), (0.6859, -0.6859, 1.087), (-0.8962, 0.3712, 1.087), (0.8962, -0.3712, 1.087), (-0.97, 5.269e-08, 1.087), (0.97, 8.25e-08, 1.087), (-0.7192, -0.7192, 1.089), (-0.9397, -0.3892, 1.089), (0.7192, 0.7192, 1.089), (0.9397, 0.3892, 1.089), (-0.3892, -0.9397, 1.089), (0.3892, 0.9397, 1.089), (3.179e-09, -1.017, 1.089), (-0.3892, 0.9397, 1.089), (-2.807e-08, 1.017, 1.089), (0.3892, -0.9397, 1.089), (-0.7192, 0.7192, 1.089), (0.7192, -0.7192, 1.089), (-0.9397, 0.3892, 1.089), (0.9397, -0.3892, 1.089), (-1.017, 5.317e-08, 1.089), (1.017, 8.443e-08, 1.089)], [], [(0, 15, 14, 13, 12, 11, 10, 9, 8, 7, 6, 5, 4, 3, 2, 1), (16, 17, 33, 32), (19, 31, 47, 35), (26, 23, 39, 42), (18, 19, 35, 34), (27, 25, 41, 43), (20, 16, 32, 36), (28, 26, 42, 44), (21, 18, 34, 37), (29, 27, 43, 45), (22, 20, 36, 38), (30, 28, 44, 46), (23, 24, 40, 39), (31, 29, 45, 47), (24, 21, 37, 40), (17, 30, 46, 33), (25, 22, 38, 41), (11, 12, 35, 47), (3, 4, 33, 46), (10, 11, 47, 45), (2, 3, 46, 44), (9, 10, 45, 43), (1, 2, 44, 42), (8, 9, 43, 41), (0, 1, 42, 39), (7, 8, 41, 38), (14, 15, 40, 37), (15, 0, 39, 40), (6, 7, 38, 36), (13, 14, 37, 34), (5, 6, 36, 32), (12, 13, 34, 35), (4, 5, 32, 33)])
_uv = me_cylinder_008.uv_layers.new(name='UVMap')
_uv.uv.foreach_set('vector', [0.3026, 0.5518, 0.2915, 0.5251, 0.2915, 0.4961, 0.3026, 0.4693, 0.3231, 0.4489, 0.3498, 0.4378, 0.3788, 0.4378, 0.4055, 0.4489, 0.426, 0.4693, 0.4371, 0.4961, 0.4371, 0.5251, 0.426, 0.5518, 0.4055, 0.5723, 0.3788, 0.5834, 0.3498, 0.5834, 0.3231, 0.5723, 0.1121, 0.3088, 0.0866, 0.2982, 0.08727, 0.2949, 0.114, 0.306, 0.05898, 0.4371, 0.0866, 0.4371, 0.08727, 0.4404, 0.05831, 0.4404, 0.01394, 0.3283, 0.003374, 0.3539, 5.816e-09, 0.3532, 0.01108, 0.3264, 0.03347, 0.4265, 0.05898, 0.4371, 0.05831, 0.4404, 0.03156, 0.4294, 0.1316, 0.407, 0.1422, 0.3815, 0.1456, 0.3821, 0.1345, 0.4089, 0.1316, 0.3283, 0.1121, 0.3088, 0.114, 0.306, 0.1345, 0.3264, 0.03347, 0.3088, 0.01394, 0.3283, 0.01108, 0.3264, 0.03156, 0.306, 0.01394, 0.407, 0.03347, 0.4265, 0.03156, 0.4294, 0.01108, 0.4089, 0.1121, 0.4265, 0.1316, 0.407, 0.1345, 0.4089, 0.114, 0.4294, 0.1422, 0.3539, 0.1316, 0.3283, 0.1345, 0.3264, 0.1456, 0.3532, 0.05898, 0.2982, 0.03347, 0.3088, 0.03156, 0.306, 0.05831, 0.2949, 0.003374, 0.3539, 0.003374, 0.3815, 5.474e-09, 0.3821, 5.816e-09, 0.3532, 0.0866, 0.4371, 0.1121, 0.4265, 0.114, 0.4294, 0.08727, 0.4404, 0.003374, 0.3815, 0.01394, 0.407, 0.01108, 0.4089, 5.474e-09, 0.3821, 0.0866, 0.2982, 0.05898, 0.2982, 0.05831, 0.2949, 0.08727, 0.2949, 0.1422, 0.3815, 0.1422, 0.3539, 0.1456, 0.3532, 0.1456, 0.3821, 0.5729, 0.7096, 0.5729, 0.6892, 0.5796, 0.6892, 0.5796, 0.7096, 0.2915, 0.6658, 0.2915, 0.6863, 0.2849, 0.6863, 0.2849, 0.6658, 0.5729, 0.7364, 0.5729, 0.7096, 0.5796, 0.7096, 0.5796, 0.7364, 0.2915, 0.6391, 0.2915, 0.6658, 0.2849, 0.6658, 0.2849, 0.6391, 0.5729, 0.7654, 0.5729, 0.7364, 0.5796, 0.7364, 0.5796, 0.7654, 0.2915, 0.6101, 0.2915, 0.6391, 0.2849, 0.6391, 0.2849, 0.6101, 0.5729, 0.7921, 0.5729, 0.7654, 0.5796, 0.7654, 0.5796, 0.7921, 0.2915, 0.5834, 0.2915, 0.6101, 0.2849, 0.6101, 0.2849, 0.5834, 0.2849, 0.7068, 0.2849, 0.6863, 0.2915, 0.6863, 0.2915, 0.7068, 0.5653, 0.7364, 0.5653, 0.7096, 0.572, 0.7096, 0.572, 0.7364, 0.5653, 0.7096, 0.5653, 0.6892, 0.572, 0.6892, 0.572, 0.7096, 0.2849, 0.7335, 0.2849, 0.7068, 0.2915, 0.7068, 0.2915, 0.7335, 0.5653, 0.7654, 0.5653, 0.7364, 0.572, 0.7364, 0.572, 0.7654, 0.2849, 0.7625, 0.2849, 0.7335, 0.2915, 0.7335, 0.2915, 0.7625, 0.5653, 0.7921, 0.5653, 0.7654, 0.572, 0.7654, 0.572, 0.7921, 0.2849, 0.7892, 0.2849, 0.7625, 0.2915, 0.7625, 0.2915, 0.7892])
me_cylinder_008.materials.append(mat_metallic_material)
me_cylinder_008.update()
me_cylinder_009 = bpy.data.meshes.new('Cylinder.009')
me_cylinder_009.from_pydata([(-0.6859, -0.6859, 2.894), (0.6859, 0.6859, 2.894), (-0.3712, -0.8962, 2.894), (0.3712, 0.8962, 2.894), (-3.346e-08, -0.97, 2.894), (-0.3712, 0.8962, 2.894), (0.3712, -0.8962, 2.894), (-0.6859, 0.6859, 2.894), (0.6859, -0.6859, 2.894), (-0.8962, 0.3712, 2.894), (0.8962, -0.3712, 2.894), (-0.97, 6.417e-07, 2.894), (0.97, 6.715e-07, 2.894), (-0.8962, -0.3712, 2.894), (0.8962, 0.3712, 2.894), (-6.326e-08, 0.97, 2.894), (-6.739e-08, 1.017, 3.002), (0.3892, 0.9397, 3.002), (0.7192, 0.7192, 3.002), (0.9397, 0.3892, 3.002), (1.017, 7.086e-07, 3.002), (0.9397, -0.3892, 3.002), (0.7192, -0.7192, 3.002), (0.3892, -0.9397, 3.002), (-3.614e-08, -1.017, 3.002), (-0.3892, -0.9397, 3.002), (-0.7192, -0.7192, 3.002), (-0.9397, -0.3892, 3.002), (-1.017, 6.773e-07, 3.002), (-0.9397, 0.3892, 3.002), (-0.7192, 0.7192, 3.002), (-0.3892, 0.9397, 3.002), (-0.7192, -0.7192, 2.892), (0.7192, 0.7192, 2.892), (-0.3892, -0.9397, 2.892), (0.3892, 0.9397, 2.892), (-3.391e-08, -1.017, 2.892), (-0.3892, 0.9397, 2.892), (0.3892, -0.9397, 2.892), (-0.7192, 0.7192, 2.892), (0.7192, -0.7192, 2.892), (-0.9397, 0.3892, 2.892), (0.9397, -0.3892, 2.892), (-1.017, 6.414e-07, 2.892), (1.017, 6.726e-07, 2.892), (-0.9397, -0.3892, 2.892), (0.9397, 0.3892, 2.892), (-6.516e-08, 1.017, 2.892)], [], [(7, 9, 41, 39), (1, 3, 35, 33), (8, 10, 42, 40), (2, 4, 36, 34), (9, 11, 43, 41), (15, 5, 37, 47), (10, 12, 44, 42), (3, 15, 47, 35), (11, 13, 45, 43), (4, 6, 38, 36), (13, 0, 32, 45), (12, 14, 46, 44), (5, 7, 39, 37), (14, 1, 33, 46), (6, 8, 40, 38), (0, 2, 34, 32), (45, 32, 26, 27), (31, 30, 29, 28, 27, 26, 25, 24, 23, 22, 21, 20, 19, 18, 17, 16), (46, 33, 18, 19), (32, 34, 25, 26), (33, 35, 17, 18), (34, 36, 24, 25), (47, 37, 31, 16), (35, 47, 16, 17), (36, 38, 23, 24), (37, 39, 30, 31), (38, 40, 22, 23), (39, 41, 29, 30), (40, 42, 21, 22), (41, 43, 28, 29), (42, 44, 20, 21), (43, 45, 27, 28), (44, 46, 19, 20)])
_uv = me_cylinder_009.uv_layers.new(name='UVMap')
_uv.uv.foreach_set('vector', [0.05898, 0.2915, 0.0866, 0.2915, 0.08727, 0.2949, 0.05831, 0.2949, 0.003374, 0.2083, 0.003374, 0.2359, -4.028e-09, 0.2366, -1.134e-09, 0.2076, 0.0866, 0.1527, 0.05898, 0.1527, 0.05831, 0.1493, 0.08727, 0.1493, 0.1422, 0.2083, 0.1316, 0.1828, 0.1345, 0.1808, 0.1456, 0.2076, 0.0866, 0.2915, 0.1121, 0.2809, 0.114, 0.2838, 0.08727, 0.2949, 0.01394, 0.2614, 0.03347, 0.2809, 0.03156, 0.2838, 0.01108, 0.2633, 0.05898, 0.1527, 0.03347, 0.1632, 0.03156, 0.1604, 0.05831, 0.1493, 0.003374, 0.2359, 0.01394, 0.2614, 0.01108, 0.2633, -4.028e-09, 0.2366, 0.1121, 0.2809, 0.1316, 0.2614, 0.1345, 0.2633, 0.114, 0.2838, 0.1316, 0.1828, 0.1121, 0.1632, 0.114, 0.1604, 0.1345, 0.1808, 0.1316, 0.2614, 0.1422, 0.2359, 0.1456, 0.2366, 0.1345, 0.2633, 0.03347, 0.1632, 0.01394, 0.1828, 0.01108, 0.1808, 0.03156, 0.1604, 0.03347, 0.2809, 0.05898, 0.2915, 0.05831, 0.2949, 0.03156, 0.2838, 0.01394, 0.1828, 0.003374, 0.2083, -1.134e-09, 0.2076, 0.01108, 0.1808, 0.1121, 0.1632, 0.0866, 0.1527, 0.08727, 0.1493, 0.114, 0.1604, 0.1422, 0.2359, 0.1422, 0.2083, 0.1456, 0.2076, 0.1456, 0.2366, 0.4324, 0.6863, 0.4324, 0.7068, 0.4243, 0.7068, 0.4243, 0.6863, 0.1459, 0.4961, 0.157, 0.4693, 0.1775, 0.4489, 0.2042, 0.4378, 0.2332, 0.4378, 0.26, 0.4489, 0.2804, 0.4693, 0.2915, 0.4961, 0.2915, 0.5251, 0.2804, 0.5518, 0.26, 0.5723, 0.2332, 0.5834, 0.2042, 0.5834, 0.1775, 0.5723, 0.157, 0.5518, 0.1459, 0.5251, 0.5344, 0.6867, 0.5344, 0.6662, 0.5424, 0.6662, 0.5424, 0.6867, 0.5505, 0.5837, 0.5505, 0.6105, 0.5424, 0.6105, 0.5424, 0.5837, 0.5344, 0.6662, 0.5344, 0.6394, 0.5424, 0.6394, 0.5424, 0.6662, 0.5505, 0.6105, 0.5505, 0.6394, 0.5424, 0.6394, 0.5424, 0.6105, 0.5344, 0.6105, 0.5344, 0.5837, 0.5424, 0.5837, 0.5424, 0.6105, 0.5344, 0.6394, 0.5344, 0.6105, 0.5424, 0.6105, 0.5424, 0.6394, 0.5505, 0.6394, 0.5505, 0.6662, 0.5424, 0.6662, 0.5424, 0.6394, 0.4324, 0.5834, 0.4324, 0.6038, 0.4243, 0.6038, 0.4243, 0.5834, 0.5505, 0.6662, 0.5505, 0.6867, 0.5424, 0.6867, 0.5424, 0.6662, 0.4324, 0.6038, 0.4324, 0.6306, 0.4243, 0.6306, 0.4243, 0.6038, 0.4324, 0.7068, 0.4324, 0.7335, 0.4243, 0.7335, 0.4243, 0.7068, 0.4324, 0.6306, 0.4324, 0.6596, 0.4243, 0.6596, 0.4243, 0.6306, 0.4324, 0.7335, 0.4324, 0.7625, 0.4243, 0.7625, 0.4243, 0.7335, 0.4324, 0.6596, 0.4324, 0.6863, 0.4243, 0.6863, 0.4243, 0.6596, 0.4324, 0.7625, 0.4324, 0.7892, 0.4243, 0.7892, 0.4243, 0.7625])
me_cylinder_009.materials.append(mat_metallic_material)
me_cylinder_009.update()
me_cylinder_010 = bpy.data.meshes.new('Cylinder.010')
me_cylinder_010.from_pydata([(-0.6859, -0.6859, 2.894), (0.6859, 0.6859, 2.894), (-0.3712, -0.8962, 2.894), (0.3712, 0.8962, 2.894), (-3.346e-08, -0.97, 2.894), (-0.3712, 0.8962, 2.894), (0.3712, -0.8962, 2.894), (-0.6859, 0.6859, 2.894), (0.6859, -0.6859, 2.894), (-0.8962, 0.3712, 2.894), (0.8962, -0.3712, 2.894), (-0.97, 6.417e-07, 2.894), (0.97, 6.715e-07, 2.894), (-0.8962, -0.3712, 2.894), (0.8962, 0.3712, 2.894), (-6.326e-08, 0.97, 2.894), (-0.8962, -0.3712, 1.991), (0.8962, 0.3712, 1.991), (-4.501e-08, 0.97, 1.991), (-0.6859, -0.6859, 1.991), (0.6859, 0.6859, 1.991), (-0.3712, -0.8962, 1.991), (0.3712, 0.8962, 1.991), (-1.521e-08, -0.97, 1.991), (-0.3712, 0.8962, 1.991), (0.3712, -0.8962, 1.991), (-0.6859, 0.6859, 1.991), (0.6859, -0.6859, 1.991), (-0.8962, 0.3712, 1.991), (0.8962, -0.3712, 1.991), (-0.97, 3.472e-07, 1.991), (0.97, 3.77e-07, 1.991)], [], [(31, 17, 14, 12), (30, 16, 13, 11), (29, 31, 12, 10), (28, 30, 11, 9), (27, 29, 10, 8), (26, 28, 9, 7), (25, 27, 8, 6), (24, 26, 7, 5), (23, 25, 6, 4), (22, 18, 15, 3), (18, 24, 5, 15), (21, 23, 4, 2), (20, 22, 3, 1), (19, 21, 2, 0), (17, 20, 1, 14), (16, 19, 0, 13)])
_uv = me_cylinder_010.uv_layers.new(name='UVMap')
_uv.uv.foreach_set('vector', [0.317, 0.7812, 0.2915, 0.7812, 0.2915, 0.7153, 0.317, 0.7153, 0.3365, 0.6493, 0.311, 0.6493, 0.311, 0.5834, 0.3365, 0.5834, 0.3446, 0.7812, 0.317, 0.7812, 0.317, 0.7153, 0.3446, 0.7153, 0.3642, 0.6493, 0.3365, 0.6493, 0.3365, 0.5834, 0.3642, 0.5834, 0.3702, 0.7812, 0.3446, 0.7812, 0.3446, 0.7153, 0.3702, 0.7153, 0.3897, 0.6493, 0.3642, 0.6493, 0.3642, 0.5834, 0.3897, 0.5834, 0.3897, 0.7812, 0.3702, 0.7812, 0.3702, 0.7153, 0.3897, 0.7153, 0.4092, 0.6493, 0.3897, 0.6493, 0.3897, 0.5834, 0.4092, 0.5834, 0.317, 0.9131, 0.2915, 0.9131, 0.2915, 0.8472, 0.317, 0.8472, 0.1991, 0.7881, 0.1714, 0.7881, 0.1714, 0.7222, 0.1991, 0.7222, 0.1714, 0.7881, 0.1459, 0.7881, 0.1459, 0.7222, 0.1714, 0.7222, 0.3446, 0.9131, 0.317, 0.9131, 0.317, 0.8472, 0.3446, 0.8472, 0.2246, 0.7881, 0.1991, 0.7881, 0.1991, 0.7222, 0.2246, 0.7222, 0.3702, 0.9131, 0.3446, 0.9131, 0.3446, 0.8472, 0.3702, 0.8472, 0.2441, 0.7881, 0.2246, 0.7881, 0.2246, 0.7222, 0.2441, 0.7222, 0.311, 0.6493, 0.2915, 0.6493, 0.2915, 0.5834, 0.311, 0.5834])
me_cylinder_010.materials.append(mat_hull_material)
me_cylinder_010.update()

# ---- objects
ob_hull_001 = bpy.data.objects.new('Hull.001', me_cylinder_006)
ob_top = bpy.data.objects.new('Top', me_cylinder_004)
ob_hull_bars = bpy.data.objects.new('Hull Bars', me_cylinder_005)
ob_hull = bpy.data.objects.new('Hull', me_cylinder)
ob_cylinder_001 = bpy.data.objects.new('Cylinder.001', me_cylinder_002)
ob_cube_003 = bpy.data.objects.new('Cube.003', me_cube_003)
ob_bar_001 = bpy.data.objects.new('Bar.001', me_cylinder_003)
ob_bar = bpy.data.objects.new('Bar', me_cylinder_015)
ob_hull_002 = bpy.data.objects.new('Hull.002', me_cylinder_008)
ob_hull_003 = bpy.data.objects.new('Hull.003', me_cylinder_009)
ob_hull_004 = bpy.data.objects.new('Hull.004', me_cylinder_010)

# ---- transforms, parenting, visibility, modifiers, constraints
ob_hull_001.location = (0.0, 0.0, 12.0)
ob_hull_001.rotation_euler = (3.142, -2.019e-08, 4.908)
ob_hull_001.scale = (6.0, 6.0, 6.0)
ob_top.location = (0.0, 0.0, 0.0)
ob_top.rotation_euler = (1.571, 1.767, 1.571)
ob_top.scale = (6.0, 6.0, 6.0)
ob_hull_bars.location = (0.0, 0.0, 0.0)
ob_hull_bars.rotation_euler = (1.571, 1.767, 1.571)
ob_hull_bars.scale = (6.0, 6.0, 6.0)
ob_hull.location = (0.0, 0.0, 0.0)
ob_hull.rotation_euler = (1.571, 1.767, 1.571)
ob_hull.scale = (6.0, 6.0, 6.0)
ob_cylinder_001.location = (6.004, 0.0, 0.0)
ob_cylinder_001.rotation_euler = (1.571, 1.767, 1.571)
ob_cylinder_001.scale = (6.0, 6.0, 6.0)
ob_cube_003.location = (-1.534e-16, -4.291, -4.085)
ob_cube_003.rotation_euler = (0.7805, 1.562e-16, 6.427e-17)
ob_cube_003.scale = (3.28, 0.4407, 0.4541)
ob_bar_001.location = (-0.000576, 6.17, -0.5892)
ob_bar_001.rotation_euler = (1.571, -0.0, 4.712)
ob_bar_001.scale = (0.11, 0.11, 2.164)
ob_bar.location = (-0.000576, -6.189, -0.5892)
ob_bar.rotation_euler = (1.571, -0.0, 1.571)
ob_bar.scale = (0.11, 0.11, 2.164)
ob_hull_002.location = (0.0, 0.0, 12.0)
ob_hull_002.rotation_euler = (3.142, -2.019e-08, 4.908)
ob_hull_002.scale = (6.0, 6.0, 6.0)
ob_hull_003.location = (0.0, 0.0, 12.0)
ob_hull_003.rotation_euler = (3.142, -2.019e-08, 4.908)
ob_hull_003.scale = (6.0, 6.0, 6.0)
ob_hull_004.location = (0.0, 0.0, 12.0)
ob_hull_004.rotation_euler = (3.142, -2.019e-08, 4.908)
ob_hull_004.scale = (6.0, 6.0, 6.0)

# ---- collection membership
col_collection.objects.link(ob_hull_001)
col_collection.objects.link(ob_top)
col_collection.objects.link(ob_hull_bars)
col_collection.objects.link(ob_hull)
col_collection.objects.link(ob_cylinder_001)
col_collection.objects.link(ob_cube_003)
col_collection.objects.link(ob_bar_001)
col_collection.objects.link(ob_bar)
col_collection.objects.link(ob_hull_002)
col_collection.objects.link(ob_hull_003)
col_collection.objects.link(ob_hull_004)

# ---- scene / render settings (as saved in the file)
scene.frame_start = 1; scene.frame_end = 250; scene.frame_set(1)
scene.render.engine = 'BLENDER_EEVEE_NEXT'
bpy.context.view_layer.update()

# ---- added for rendering (the .blend has no active camera and no usable light): camera, sun
cam_auto = bpy.data.cameras.new('AutoCamera')
cam_auto.lens = 50.0
cam_auto.sensor_width = 36.0
cam_auto.clip_end = 1000.0
ob_auto_camera = bpy.data.objects.new('AutoCamera', cam_auto)
scene.collection.objects.link(ob_auto_camera)
ob_auto_camera.location = (23.859, -28.6308, 18.2606)
ob_auto_camera.rotation_euler = (1.09748, -7.21219e-08, 0.694738)
scene.camera = ob_auto_camera
light_auto_sun = bpy.data.lights.new('AutoSun', 'SUN')
light_auto_sun.energy = 3.0
light_auto_sun.angle = 0.0523599
ob_auto_sun = bpy.data.objects.new('AutoSun', light_auto_sun)
scene.collection.objects.link(ob_auto_sun)
ob_auto_sun.rotation_euler = (0.872665, 0.174533, 0.523599)
bpy.context.view_layer.update()

